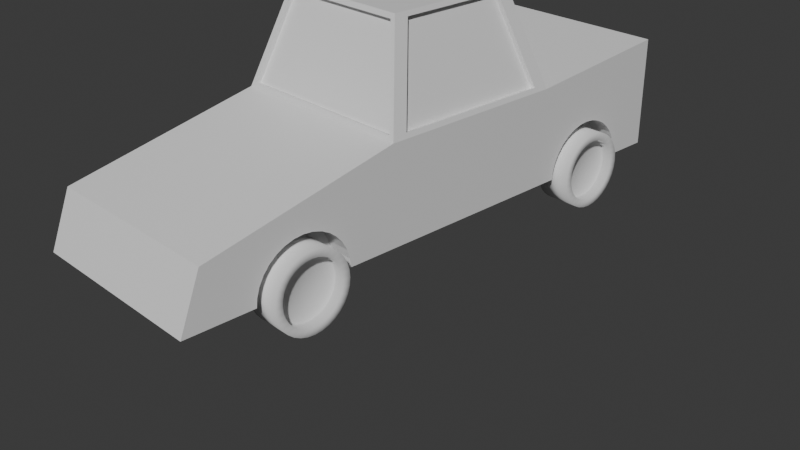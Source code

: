 # Source: toycar.blend  (saved by Blender 4.0.36; exported with 4.5.12 LTS)
import bpy
from mathutils import Matrix  # noqa: F401  (used for matrix-valued properties, if any)

bpy.ops.wm.read_factory_settings(use_empty=True)
scene = bpy.context.scene
scene.name = 'Scene'

# ---- collections
col_collection = bpy.data.collections.new('Collection'); scene.collection.children.link(col_collection)
col_collection_2 = bpy.data.collections.new('Collection 2'); scene.collection.children.link(col_collection_2)

# ---- materials (node trees are filled in below, after node groups)
mat_material = bpy.data.materials.new('Material')
mat_material.alpha_threshold = 0.0
mat_material.use_transparent_shadow = False
mat_material.roughness = 0.5
mat_material.line_color = (0.0, 0.0, 0.0, 1.0)

# ---- material node trees
mat_material.use_nodes = True; mat_material.node_tree.nodes.clear()
_N = mat_material.node_tree.nodes; _L = mat_material.node_tree.links
n0 = _N.new('ShaderNodeOutputMaterial'); n0.name = 'Material Output'; n0.location = (300, 300)
n1 = _N.new('ShaderNodeBsdfPrincipled'); n1.name = 'Principled BSDF'; n1.location = (10, 300)
n1.inputs[3].default_value = 1.45
_L.new(n1.outputs[0], n0.inputs[0])
n0.is_active_output = True

# ---- world
world_world = bpy.data.worlds.new('World'); scene.world = world_world
world_world.use_nodes = True; world_world.node_tree.nodes.clear()
_N = world_world.node_tree.nodes; _L = world_world.node_tree.links
n0 = _N.new('ShaderNodeOutputWorld'); n0.name = 'World Output'; n0.location = (300, 300)
n1 = _N.new('ShaderNodeBackground'); n1.name = 'Background'; n1.location = (10, 300)
n1.inputs[0].default_value = (0.05088, 0.05088, 0.05088, 1.0)
_L.new(n1.outputs[0], n0.inputs[0])
n0.is_active_output = True
world_world.color = (0.05088, 0.05088, 0.05088)
world_world.use_sun_shadow = False
world_world.sun_shadow_jitter_overblur = 0.0

# ---- cameras
cam_camera = bpy.data.cameras.new('Camera')
cam_camera.clip_end = 100.0
cam_camera.ortho_scale = 7.314

# ---- meshes
me_cube = bpy.data.meshes.new('Cube')
me_cube.from_pydata([(1.0, 0.8676, 0.5507), (1.0, 0.8676, -0.5992), (1.0, -1.002, -0.03435), (1.0, -1.075, -0.5992), (-1.0, 0.8676, 0.5507), (-1.0, 0.8676, -0.5992), (-1.0, -1.002, -0.03435), (-1.0, -1.075, -0.5992), (-1.0, 0.3309, -0.5992), (-1.0, -0.3358, -0.5992), (0.9856, 0.2759, 0.4487), (0.9856, -0.2808, 0.4487), (-0.9856, -0.2808, 0.4487), (-0.9856, 0.2759, 0.4487), (1.0, -0.3358, -0.5992), (1.0, 0.3309, -0.5992), (0.7144, 0.1854, 1.353), (0.7144, -0.1904, 1.353), (-0.7144, -0.1904, 1.353), (-0.7144, 0.1854, 1.353), (0.7523, -0.8318, -0.5121), (0.7523, -0.8223, -0.4183), (0.7523, -0.8069, -0.3319), (0.7523, -0.7861, -0.2561), (0.7523, -0.7609, -0.1939), (0.7523, -0.7321, -0.1477), (0.7523, -0.7008, -0.1193), (0.7523, -0.6683, -0.1097), (0.7523, -0.6358, -0.1193), (0.7523, -0.6045, -0.1477), (0.7523, -0.5757, -0.1939), (0.7523, -0.5504, -0.2561), (0.7523, -0.5297, -0.3319), (0.7523, -0.5143, -0.4183), (0.7523, -0.5048, -0.5121), (-0.7523, 0.3895, -0.5121), (-0.7523, -0.8335, -0.5121), (0.7523, 0.3895, -0.5121), (-0.7523, -0.8241, -0.4183), (0.7523, -0.8346, -0.5992), (1.0, -0.8346, -0.5992), (-0.7523, -0.8087, -0.3319), (-0.7523, 0.399, -0.4183), (0.7523, 0.399, -0.4183), (1.0, -0.502, -0.5992), (-0.7523, -0.7879, -0.2561), (-0.7523, 0.4144, -0.3319), (0.7523, -0.502, -0.5992), (-0.7523, -0.7627, -0.1939), (0.7523, 0.4144, -0.3319), (-0.7523, 0.4351, -0.2561), (-0.7523, -0.7339, -0.1477), (1.0, -0.7008, -0.1193), (1.0, -0.6358, -0.1193), (-0.7523, -0.7026, -0.1193), (-0.7523, 0.4604, -0.1939), (0.7523, 0.4351, -0.2561), (-0.7523, -0.6701, -0.1097), (-0.7523, 0.4892, -0.1477), (1.0, -0.6683, -0.1097), (-0.7523, -0.6376, -0.1193), (1.0, -0.5297, -0.3319), (-0.7523, 0.5205, -0.1193), (-0.7523, -0.6063, -0.1477), (0.7523, 0.4604, -0.1939), (1.0, -0.5504, -0.2561), (-0.7523, -0.5775, -0.1939), (-0.7523, 0.553, -0.1097), (1.0, -0.5757, -0.1939), (-0.7523, -0.5522, -0.2561), (0.7523, 0.4892, -0.1477), (-0.7523, -0.5315, -0.3319), (-0.7523, 0.5855, -0.1193), (1.0, -0.6045, -0.1477), (0.7523, 0.5205, -0.1193), (-0.7523, -0.5161, -0.4183), (-0.7523, 0.6168, -0.1477), (1.0, -0.8318, -0.5121), (-0.7523, -0.5066, -0.5121), (1.0, -0.8223, -0.4183), (0.7523, 0.553, -0.1097), (-0.7523, 0.6456, -0.1939), (1.0, -0.8069, -0.3319), (1.0, -0.7861, -0.2561), (-0.7523, 0.6708, -0.2561), (0.7523, 0.5855, -0.1193), (1.0, -0.7609, -0.1939), (-0.7523, 0.6916, -0.3319), (1.0, -0.7321, -0.1477), (1.0, -0.5048, -0.5121), (-0.7523, 0.707, -0.4183), (0.7523, 0.6168, -0.1477), (-0.7523, 0.7164, -0.5121), (1.0, -0.5143, -0.4183), (0.7523, 0.6456, -0.1939), (0.7523, 0.6708, -0.2561), (0.7523, 0.6916, -0.3319), (0.7523, 0.707, -0.4183), (0.7523, 0.7164, -0.5121), (1.0, 0.553, -0.1097), (1.0, 0.6168, -0.1477), (1.0, 0.5855, -0.1193), (1.0, 0.707, -0.4183), (1.0, 0.6916, -0.3319), (1.0, 0.6708, -0.2561), (1.0, 0.6456, -0.1939), (1.0, 0.3866, -0.5992), (1.0, 0.3895, -0.5121), (1.0, 0.399, -0.4183), (1.0, 0.4144, -0.3319), (1.0, 0.4351, -0.2561), (1.0, 0.5205, -0.1193), (1.0, 0.4892, -0.1477), (1.0, 0.7193, -0.5992), (1.0, 0.7164, -0.5121), (1.0, 0.4604, -0.1939), (0.7523, 0.3866, -0.5992), (0.7523, 0.7193, -0.5992), (-1.0, 0.399, -0.4183), (-1.0, 0.4144, -0.3319), (-1.0, 0.4351, -0.2561), (-1.0, 0.4604, -0.1939), (-1.0, 0.5205, -0.1193), (-1.0, 0.4892, -0.1477), (-1.0, 0.3866, -0.5992), (-1.0, 0.3895, -0.5121), (-1.0, 0.553, -0.1097), (-1.0, 0.6168, -0.1477), (-1.0, 0.5855, -0.1193), (-1.0, 0.7193, -0.5992), (-1.0, 0.7164, -0.5121), (-1.0, 0.707, -0.4183), (-1.0, 0.6916, -0.3319), (-1.0, 0.6708, -0.2561), (-1.0, 0.6456, -0.1939), (-0.7523, 0.7193, -0.5992), (-0.7523, 0.3866, -0.5992), (-1.0, -0.8364, -0.5992), (-0.7523, -0.8364, -0.5992), (-1.0, -0.5038, -0.5992), (-0.7523, -0.5038, -0.5992), (-1.0, -0.7879, -0.2561), (-1.0, -0.7627, -0.1939), (-1.0, -0.7339, -0.1477), (-1.0, -0.7026, -0.1193), (-1.0, -0.8335, -0.5121), (-1.0, -0.8241, -0.4183), (-1.0, -0.6376, -0.1193), (-1.0, -0.6701, -0.1097), (-1.0, -0.8087, -0.3319), (-1.0, -0.5066, -0.5121), (-1.0, -0.5161, -0.4183), (-1.0, -0.5315, -0.3319), (-1.0, -0.5522, -0.2561), (-1.0, -0.5775, -0.1939), (-1.0, -0.6063, -0.1477), (1.0, 0.3309, 0.4008), (0.7, 0.2309, 1.401), (0.6627, -0.2408, 1.351), (0.9329, -0.3308, 0.4505), (0.9377, 0.2759, 0.4343), (0.6665, 0.1854, 1.339), (0.6665, -0.1904, 1.339), (0.9377, -0.2808, 0.4343), (-0.9329, -0.3308, 0.4505), (-0.6627, -0.2408, 1.351), (-0.7, 0.2309, 1.401), (-1.0, 0.3309, 0.4008), (-0.9377, -0.2808, 0.4343), (-0.6665, -0.1904, 1.339), (-0.6665, 0.1854, 1.339), (-0.9377, 0.2759, 0.4343), (-1.0, -0.3358, 0.4008), (-0.7, -0.2358, 1.401), (1.0, -0.3358, 0.4008), (0.7, -0.2358, 1.401), (-0.9329, -0.3149, 0.4362), (-0.6627, -0.2248, 1.337), (0.9329, -0.3149, 0.4362), (0.6627, -0.2248, 1.337)], [], [(174, 172, 6, 2), (3, 2, 6, 7), (124, 8, 167, 4, 5, 129, 130, 131, 132, 133, 134, 127, 128, 126, 122, 123, 121, 120, 119, 118, 125), (139, 9, 14, 44, 47, 39, 40, 3, 7, 137, 138, 140), (89, 44, 14, 174, 2, 3, 40, 77, 79, 82, 83, 86, 88, 52, 59, 53, 73, 68, 65, 61, 93), (5, 4, 0, 1), (114, 113, 1, 0, 156, 15, 106, 107, 108, 109, 110, 115, 112, 111, 99, 101, 100, 105, 104, 103, 102), (15, 156, 174, 14), (135, 129, 5, 1, 113, 117, 116, 106, 15, 8, 124, 136), (8, 15, 14, 9), (7, 6, 172, 9, 139, 150, 151, 152, 153, 154, 155, 147, 148, 144, 143, 142, 141, 149, 146, 145, 137), (9, 172, 167, 8), (0, 4, 167, 156), (13, 12, 168, 171), (157, 166, 173, 175), (17, 11, 163, 162), (156, 167, 166, 157), (159, 158, 179, 178), (20, 77, 40, 39), (20, 21, 79, 77), (21, 22, 82, 79), (22, 23, 83, 82), (23, 24, 86, 83), (24, 25, 88, 86), (25, 26, 52, 88), (26, 27, 59, 52), (27, 28, 53, 59), (28, 29, 73, 53), (29, 30, 68, 73), (30, 31, 65, 68), (31, 32, 61, 65), (32, 33, 93, 61), (33, 34, 89, 93), (34, 47, 44, 89), (27, 26, 25, 24, 23, 22, 21, 20, 39, 47, 34, 33, 32, 31, 30, 29, 28), (37, 107, 106, 116), (37, 43, 108, 107), (43, 49, 109, 108), (49, 56, 110, 109), (56, 64, 115, 110), (64, 70, 112, 115), (70, 74, 111, 112), (74, 80, 99, 111), (80, 85, 101, 99), (85, 91, 100, 101), (91, 94, 105, 100), (94, 95, 104, 105), (95, 96, 103, 104), (96, 97, 102, 103), (97, 98, 114, 102), (113, 114, 98, 117), (85, 80, 74, 70, 64, 56, 49, 43, 37, 116, 117, 98, 97, 96, 95, 94, 91), (125, 35, 136, 124), (118, 42, 35, 125), (119, 46, 42, 118), (120, 50, 46, 119), (121, 55, 50, 120), (123, 58, 55, 121), (122, 62, 58, 123), (126, 67, 62, 122), (128, 72, 67, 126), (127, 76, 72, 128), (134, 81, 76, 127), (133, 84, 81, 134), (132, 87, 84, 133), (131, 90, 87, 132), (135, 136, 35, 42, 46, 50, 55, 58, 62, 67, 72, 76, 81, 84, 87, 90, 92), (130, 92, 90, 131), (135, 92, 130, 129), (145, 36, 138, 137), (146, 38, 36, 145), (149, 41, 38, 146), (141, 45, 41, 149), (142, 48, 45, 141), (143, 51, 48, 142), (144, 54, 51, 143), (148, 57, 54, 144), (147, 60, 57, 148), (155, 63, 60, 147), (154, 66, 63, 155), (153, 69, 66, 154), (152, 71, 69, 153), (151, 75, 71, 152), (138, 36, 38, 41, 45, 48, 51, 54, 57, 60, 63, 66, 69, 71, 75, 78, 140), (150, 78, 75, 151), (140, 78, 150, 139), (16, 10, 156, 157), (17, 16, 157, 175), (10, 11, 174, 156), (11, 17, 175, 174), (163, 160, 161, 162), (16, 17, 162, 161), (11, 10, 160, 163), (10, 16, 161, 160), (18, 12, 172, 173), (19, 18, 173, 166), (12, 13, 167, 172), (13, 19, 166, 167), (171, 168, 169, 170), (12, 18, 169, 168), (19, 13, 171, 170), (18, 19, 170, 169), (164, 165, 173, 172), (159, 164, 172, 174), (158, 159, 174, 175), (165, 158, 175, 173), (176, 178, 179, 177), (165, 164, 176, 177), (158, 165, 177, 179), (164, 159, 178, 176)])
me_cube.polygons.foreach_set('material_index', [0, 0, 0, 0, 0, 0, 0, 0, 0, 0, 0, 0, 0, 0, 0, 0, 0, 0, 23048, 23048, 23048, 23048, 23048, 23048, 23048, 23048, 23048, 23048, 23048, 23048, 23048, 23048, 23048, 23048, 23048, 23048, 23048, 23048, 23048, 23048, 23048, 23048, 23048, 23048, 23048, 23048, 23048, 23048, 23048, 23048, 23048, 23048, 0, 0, 0, 0, 0, 0, 0, 0, 0, 0, 0, 0, 0, 0, 0, 0, 0, 0, 0, 0, 0, 0, 0, 0, 0, 0, 0, 0, 0, 0, 0, 0, 0, 0, 0, 0, 0, 0, 0, 0, 0, 0, 0, 0, 0, 0, 0, 0, 0, 0, 0, 0, 0, 0, 0, 0, 0, 0])
_uv = me_cube.uv_layers.new(name='UVMap')
_uv.uv.foreach_set('vector', [0.625, 0.6667, 0.875, 0.6667, 0.875, 0.75, 0.625, 0.75, 0.375, 0.75, 0.625, 0.75, 0.625, 1.0, 0.375, 1.0, 0.375, 0.1774, 0.375, 0.1667, 0.625, 0.1667, 0.625, 0.25, 0.375, 0.25, 0.375, 0.2414, 0.3968, 0.2408, 0.4202, 0.239, 0.4418, 0.236, 0.4608, 0.232, 0.4763, 0.2272, 0.4879, 0.2216, 0.495, 0.2156, 0.4974, 0.2094, 0.495, 0.2031, 0.4879, 0.1971, 0.4763, 0.1916, 0.4608, 0.1867, 0.4418, 0.1827, 0.4202, 0.1798, 0.3968, 0.1779, 0.125, 0.6877, 0.125, 0.6667, 0.375, 0.6667, 0.375, 0.6874, 0.344, 0.6874, 0.344, 0.729, 0.375, 0.729, 0.375, 0.75, 0.125, 0.75, 0.125, 0.7292, 0.156, 0.7292, 0.156, 0.6877, 0.3986, 0.6878, 0.375, 0.6874, 0.375, 0.6667, 0.625, 0.6667, 0.625, 0.75, 0.375, 0.75, 0.375, 0.729, 0.4002, 0.7287, 0.4277, 0.7275, 0.453, 0.7256, 0.4747, 0.723, 0.492, 0.7198, 0.5041, 0.7162, 0.5108, 0.7123, 0.512, 0.7082, 0.5078, 0.7042, 0.4987, 0.7003, 0.4851, 0.6967, 0.4676, 0.6935, 0.4469, 0.6909, 0.4237, 0.689, 0.375, 0.25, 0.625, 0.25, 0.625, 0.5, 0.375, 0.5, 0.3968, 0.5092, 0.375, 0.5086, 0.375, 0.5, 0.625, 0.5, 0.625, 0.5833, 0.375, 0.5833, 0.375, 0.5726, 0.3968, 0.5721, 0.4202, 0.5702, 0.4418, 0.5673, 0.4608, 0.5633, 0.4763, 0.5584, 0.4879, 0.5529, 0.495, 0.5469, 0.4974, 0.5406, 0.495, 0.5344, 0.4879, 0.5284, 0.4763, 0.5228, 0.4608, 0.518, 0.4418, 0.514, 0.4202, 0.511, 0.375, 0.5833, 0.625, 0.5833, 0.625, 0.6667, 0.375, 0.6667, 0.156, 0.5086, 0.125, 0.5086, 0.125, 0.5, 0.375, 0.5, 0.375, 0.5086, 0.344, 0.5086, 0.344, 0.5726, 0.375, 0.5726, 0.375, 0.5833, 0.125, 0.5833, 0.125, 0.5726, 0.156, 0.5726, 0.125, 0.5833, 0.375, 0.5833, 0.375, 0.6667, 0.125, 0.6667, 0.375, 0.0, 0.625, 0.0, 0.625, 0.08333, 0.375, 0.08333, 0.375, 0.06234, 0.3986, 0.06198, 0.4237, 0.0608, 0.4469, 0.05887, 0.4676, 0.05628, 0.4851, 0.05312, 0.4988, 0.04952, 0.5079, 0.04561, 0.5121, 0.04155, 0.5109, 0.03748, 0.5042, 0.03358, 0.492, 0.02997, 0.4748, 0.02682, 0.453, 0.02423, 0.4278, 0.0223, 0.4002, 0.02112, 0.375, 0.02076, 0.375, 0.08333, 0.625, 0.08333, 0.625, 0.1667, 0.375, 0.1667, 0.625, 0.5, 0.875, 0.5, 0.875, 0.5833, 0.625, 0.5833, 0.625, 0.1601, 0.625, 0.08989, 0.625, 0.08989, 0.625, 0.1601, 0.625, 0.5833, 0.875, 0.5833, 0.875, 0.6667, 0.625, 0.6667, 0.625, 0.6582, 0.625, 0.6601, 0.625, 0.6601, 0.625, 0.6582, 0.625, 0.5833, 0.875, 0.5833, 0.875, 0.5833, 0.625, 0.5833, 0.6319, 0.6667, 0.6334, 0.6667, 0.6334, 0.6667, 0.6319, 0.6667, 0.4688, 0.5, 0.4688, 0.8456, 0.4966, 0.8456, 0.4966, 0.5, 0.4688, 0.5, 0.4375, 0.5, 0.4375, 0.8456, 0.4688, 0.8456, 0.4375, 0.5, 0.4062, 0.5, 0.4062, 0.8456, 0.4375, 0.8456, 0.4062, 0.5, 0.375, 0.5, 0.375, 0.8456, 0.4062, 0.8456, 0.375, 0.5, 0.3438, 0.5, 0.3438, 0.8456, 0.375, 0.8456, 0.3438, 0.5, 0.3125, 0.5, 0.3125, 0.8456, 0.3438, 0.8456, 0.3125, 0.5, 0.2812, 0.5, 0.2812, 0.8456, 0.3125, 0.8456, 0.2812, 0.5, 0.25, 0.5, 0.25, 0.8456, 0.2812, 0.8456, 0.25, 0.5, 0.2188, 0.5, 0.2188, 0.8456, 0.25, 0.8456, 0.2188, 0.5, 0.1875, 0.5, 0.1875, 0.8456, 0.2188, 0.8456, 0.1875, 0.5, 0.1562, 0.5, 0.1562, 0.8456, 0.1875, 0.8456, 0.1562, 0.5, 0.125, 0.5, 0.125, 0.8456, 0.1562, 0.8456, 0.125, 0.5, 0.09375, 0.5, 0.09375, 0.8456, 0.125, 0.8456, 0.09375, 0.5, 0.0625, 0.5, 0.0625, 0.8456, 0.09375, 0.8456, 0.0625, 0.5, 0.03125, 0.5, 0.03125, 0.8456, 0.0625, 0.8456, 0.03125, 0.5, 0.003352, 0.5, 0.003352, 0.8456, 0.03125, 0.8456, 0.99, 0.25, 0.9854, 0.2032, 0.9717, 0.1582, 0.9496, 0.1167, 0.9197, 0.08029, 0.8833, 0.05045, 0.8418, 0.02827, 0.7968, 0.01461, 0.755, 0.01049, 0.745, 0.4895, 0.7032, 0.4854, 0.8418, 0.4717, 0.8833, 0.4496, 0.9197, 0.4197, 0.9496, 0.3833, 0.9717, 0.3418, 0.9854, 0.2968, 0.4688, 0.5, 0.4688, 0.8456, 0.4966, 0.8456, 0.4966, 0.5, 0.4688, 0.5, 0.4375, 0.5, 0.4375, 0.8456, 0.4688, 0.8456, 0.4375, 0.5, 0.4062, 0.5, 0.4062, 0.8456, 0.4375, 0.8456, 0.4062, 0.5, 0.375, 0.5, 0.375, 0.8456, 0.4062, 0.8456, 0.375, 0.5, 0.3438, 0.5, 0.3438, 0.8456, 0.375, 0.8456, 0.3438, 0.5, 0.3125, 0.5, 0.3125, 0.8456, 0.3438, 0.8456, 0.3125, 0.5, 0.2812, 0.5, 0.2812, 0.8456, 0.3125, 0.8456, 0.2812, 0.5, 0.25, 0.5, 0.25, 0.8456, 0.2812, 0.8456, 0.25, 0.5, 0.2188, 0.5, 0.2188, 0.8456, 0.25, 0.8456, 0.2188, 0.5, 0.1875, 0.5, 0.1875, 0.8456, 0.2188, 0.8456, 0.1875, 0.5, 0.1562, 0.5, 0.1562, 0.8456, 0.1875, 0.8456, 0.1562, 0.5, 0.125, 0.5, 0.125, 0.8456, 0.1562, 0.8456, 0.125, 0.5, 0.09375, 0.5, 0.09375, 0.8456, 0.125, 0.8456, 0.09375, 0.5, 0.0625, 0.5, 0.0625, 0.8456, 0.09375, 0.8456, 0.0625, 0.5, 0.03125, 0.5, 0.03125, 0.8456, 0.0625, 0.8456, 0.003352, 0.8456, 0.03125, 0.8456, 0.03125, 0.5, 0.003352, 0.5, 0.9854, 0.2968, 0.99, 0.25, 0.9854, 0.2032, 0.9717, 0.1582, 0.9496, 0.1167, 0.9197, 0.08029, 0.8833, 0.05045, 0.8418, 0.02827, 0.7968, 0.01461, 0.755, 0.01049, 0.745, 0.4895, 0.7032, 0.4854, 0.8418, 0.4717, 0.8833, 0.4496, 0.9197, 0.4197, 0.9496, 0.3833, 0.9717, 0.3418, 0.4688, 0.6544, 0.4688, 1.0, 0.4966, 1.0, 0.4966, 0.6544, 0.4375, 0.6544, 0.4375, 1.0, 0.4688, 1.0, 0.4688, 0.6544, 0.4062, 0.6544, 0.4062, 1.0, 0.4375, 1.0, 0.4375, 0.6544, 0.375, 0.6544, 0.375, 1.0, 0.4062, 1.0, 0.4062, 0.6544, 0.3438, 0.6544, 0.3438, 1.0, 0.375, 1.0, 0.375, 0.6544, 0.3125, 0.6544, 0.3125, 1.0, 0.3438, 1.0, 0.3438, 0.6544, 0.2812, 0.6544, 0.2812, 1.0, 0.3125, 1.0, 0.3125, 0.6544, 0.25, 0.6544, 0.25, 1.0, 0.2812, 1.0, 0.2812, 0.6544, 0.2188, 0.6544, 0.2188, 1.0, 0.25, 1.0, 0.25, 0.6544, 0.1875, 0.6544, 0.1875, 1.0, 0.2188, 1.0, 0.2188, 0.6544, 0.1562, 0.6544, 0.1562, 1.0, 0.1875, 1.0, 0.1875, 0.6544, 0.125, 0.6544, 0.125, 1.0, 0.1562, 1.0, 0.1562, 0.6544, 0.09375, 0.6544, 0.09375, 1.0, 0.125, 1.0, 0.125, 0.6544, 0.0625, 0.6544, 0.0625, 1.0, 0.09375, 1.0, 0.09375, 0.6544, 0.255, 0.4895, 0.245, 0.01049, 0.2032, 0.01461, 0.1582, 0.02827, 0.1167, 0.05045, 0.08029, 0.08029, 0.05045, 0.1167, 0.02827, 0.1582, 0.01461, 0.2032, 0.01, 0.25, 0.01461, 0.2968, 0.02827, 0.3418, 0.05045, 0.3833, 0.08029, 0.4197, 0.1167, 0.4496, 0.3418, 0.4717, 0.2968, 0.4854, 0.03125, 0.6544, 0.03125, 1.0, 0.0625, 1.0, 0.0625, 0.6544, 0.003352, 1.0, 0.03125, 1.0, 0.03125, 0.6544, 0.003352, 0.6544, 0.4688, 0.6544, 0.4688, 1.0, 0.4966, 1.0, 0.4966, 0.6544, 0.4375, 0.6544, 0.4375, 1.0, 0.4688, 1.0, 0.4688, 0.6544, 0.4062, 0.6544, 0.4062, 1.0, 0.4375, 1.0, 0.4375, 0.6544, 0.375, 0.6544, 0.375, 1.0, 0.4062, 1.0, 0.4062, 0.6544, 0.3438, 0.6544, 0.3438, 1.0, 0.375, 1.0, 0.375, 0.6544, 0.3125, 0.6544, 0.3125, 1.0, 0.3438, 1.0, 0.3438, 0.6544, 0.2812, 0.6544, 0.2812, 1.0, 0.3125, 1.0, 0.3125, 0.6544, 0.25, 0.6544, 0.25, 1.0, 0.2812, 1.0, 0.2812, 0.6544, 0.2188, 0.6544, 0.2188, 1.0, 0.25, 1.0, 0.25, 0.6544, 0.1875, 0.6544, 0.1875, 1.0, 0.2188, 1.0, 0.2188, 0.6544, 0.1562, 0.6544, 0.1562, 1.0, 0.1875, 1.0, 0.1875, 0.6544, 0.125, 0.6544, 0.125, 1.0, 0.1562, 1.0, 0.1562, 0.6544, 0.09375, 0.6544, 0.09375, 1.0, 0.125, 1.0, 0.125, 0.6544, 0.0625, 0.6544, 0.0625, 1.0, 0.09375, 1.0, 0.09375, 0.6544, 0.245, 0.01049, 0.2032, 0.01461, 0.1582, 0.02827, 0.1167, 0.05045, 0.08029, 0.08029, 0.05045, 0.1167, 0.02827, 0.1582, 0.01461, 0.2032, 0.01, 0.25, 0.01461, 0.2968, 0.02827, 0.3418, 0.05045, 0.3833, 0.08029, 0.4197, 0.1167, 0.4496, 0.3418, 0.4717, 0.2968, 0.4854, 0.255, 0.4895, 0.03125, 0.6544, 0.03125, 1.0, 0.0625, 1.0, 0.0625, 0.6544, 0.003352, 1.0, 0.03125, 1.0, 0.03125, 0.6544, 0.003352, 0.6544, 0.625, 0.5918, 0.625, 0.5899, 0.625, 0.5833, 0.625, 0.5833, 0.625, 0.6582, 0.625, 0.5918, 0.625, 0.5833, 0.625, 0.6667, 0.625, 0.5899, 0.625, 0.6601, 0.625, 0.6667, 0.625, 0.5833, 0.625, 0.6601, 0.625, 0.6582, 0.625, 0.6667, 0.625, 0.6667, 0.625, 0.6601, 0.625, 0.5899, 0.625, 0.5918, 0.625, 0.6582, 0.625, 0.5918, 0.625, 0.6582, 0.625, 0.6582, 0.625, 0.5918, 0.625, 0.6601, 0.625, 0.5899, 0.625, 0.5899, 0.625, 0.6601, 0.625, 0.5899, 0.625, 0.5918, 0.625, 0.5918, 0.625, 0.5899, 0.625, 0.09184, 0.625, 0.08989, 0.625, 0.08333, 0.625, 0.08333, 0.625, 0.1582, 0.625, 0.09184, 0.625, 0.08333, 0.625, 0.1667, 0.625, 0.08989, 0.625, 0.1601, 0.625, 0.1667, 0.625, 0.08333, 0.625, 0.1601, 0.625, 0.1582, 0.625, 0.1667, 0.625, 0.1667, 0.625, 0.1601, 0.625, 0.08989, 0.625, 0.09184, 0.625, 0.1582, 0.625, 0.08989, 0.625, 0.09184, 0.625, 0.09184, 0.625, 0.08989, 0.625, 0.1582, 0.625, 0.1601, 0.625, 0.1601, 0.625, 0.1582, 0.625, 0.09184, 0.625, 0.1582, 0.625, 0.1582, 0.625, 0.09184, 0.8681, 0.6667, 0.8666, 0.6667, 0.875, 0.6667, 0.875, 0.6667, 0.6319, 0.6667, 0.8681, 0.6667, 0.875, 0.6667, 0.625, 0.6667, 0.6334, 0.6667, 0.6319, 0.6667, 0.625, 0.6667, 0.625, 0.6667, 0.8666, 0.6667, 0.6334, 0.6667, 0.625, 0.6667, 0.875, 0.6667, 0.8681, 0.6667, 0.6319, 0.6667, 0.6334, 0.6667, 0.8666, 0.6667, 0.8666, 0.6667, 0.8681, 0.6667, 0.8681, 0.6667, 0.8666, 0.6667, 0.6334, 0.6667, 0.8666, 0.6667, 0.8666, 0.6667, 0.6334, 0.6667, 0.8681, 0.6667, 0.6319, 0.6667, 0.6319, 0.6667, 0.8681, 0.6667])
me_cube.materials.append(mat_material)
me_cube.use_mirror_vertex_groups = False
me_cube.update()
me_cylinder = bpy.data.meshes.new('Cylinder')
me_cylinder.from_pydata([(0.0, 1.0, -1.0), (0.0, 0.799, 1.0), (0.1951, 0.9808, -1.0), (0.1559, 0.7837, 1.0), (0.3827, 0.9239, -1.0), (0.3058, 0.7382, 1.0), (0.5556, 0.8315, -1.0), (0.4439, 0.6644, 1.0), (0.7071, 0.7071, -1.0), (0.565, 0.565, 1.0), (0.8315, 0.5556, -1.0), (0.6644, 0.4439, 1.0), (0.9239, 0.3827, -1.0), (0.7382, 0.3058, 1.0), (0.9808, 0.1951, -1.0), (0.7837, 0.1559, 1.0), (1.0, 0.0, -1.0), (0.799, 0.0, 1.0), (0.9808, -0.1951, -1.0), (0.7837, -0.1559, 1.0), (0.9239, -0.3827, -1.0), (0.7382, -0.3058, 1.0), (0.8315, -0.5556, -1.0), (0.6644, -0.4439, 1.0), (0.7071, -0.7071, -1.0), (0.565, -0.565, 1.0), (0.5556, -0.8315, -1.0), (0.4439, -0.6644, 1.0), (0.3827, -0.9239, -1.0), (0.3058, -0.7382, 1.0), (0.1951, -0.9808, -1.0), (0.1559, -0.7837, 1.0), (0.0, -1.0, -1.0), (0.0, -0.799, 1.0), (-0.1951, -0.9808, -1.0), (-0.1559, -0.7837, 1.0), (-0.3827, -0.9239, -1.0), (-0.3058, -0.7382, 1.0), (-0.5556, -0.8315, -1.0), (-0.4439, -0.6644, 1.0), (-0.7071, -0.7071, -1.0), (-0.565, -0.565, 1.0), (-0.8315, -0.5556, -1.0), (-0.6644, -0.4439, 1.0), (-0.9239, -0.3827, -1.0), (-0.7382, -0.3058, 1.0), (-0.9808, -0.1951, -1.0), (-0.7837, -0.1559, 1.0), (-1.0, 0.0, -1.0), (-0.799, 0.0, 1.0), (-0.9808, 0.1951, -1.0), (-0.7837, 0.1559, 1.0), (-0.9239, 0.3827, -1.0), (-0.7382, 0.3058, 1.0), (-0.8315, 0.5556, -1.0), (-0.6644, 0.4439, 1.0), (-0.7071, 0.7071, -1.0), (-0.565, 0.565, 1.0), (-0.5556, 0.8315, -1.0), (-0.4439, 0.6644, 1.0), (-0.3827, 0.9239, -1.0), (-0.3058, 0.7382, 1.0), (-0.1951, 0.9808, -1.0), (-0.1559, 0.7837, 1.0), (0.1951, 0.9808, 1.0), (0.0, 1.0, 1.0), (0.3827, 0.9239, 1.0), (0.5556, 0.8315, 1.0), (0.7071, 0.7071, 1.0), (0.8315, 0.5556, 1.0), (0.9239, 0.3827, 1.0), (0.9808, 0.1951, 1.0), (1.0, 0.0, 1.0), (0.9808, -0.1951, 1.0), (0.9239, -0.3827, 1.0), (0.8315, -0.5556, 1.0), (0.7071, -0.7071, 1.0), (0.5556, -0.8315, 1.0), (0.3827, -0.9239, 1.0), (0.1951, -0.9808, 1.0), (0.0, -1.0, 1.0), (-0.1951, -0.9808, 1.0), (-0.3827, -0.9239, 1.0), (-0.5556, -0.8315, 1.0), (-0.7071, -0.7071, 1.0), (-0.8315, -0.5556, 1.0), (-0.9239, -0.3827, 1.0), (-0.9808, -0.1951, 1.0), (-1.0, 0.0, 1.0), (-0.9808, 0.1951, 1.0), (-0.9239, 0.3827, 1.0), (-0.8315, 0.5556, 1.0), (-0.7071, 0.7071, 1.0), (-0.5556, 0.8315, 1.0), (-0.3827, 0.9239, 1.0), (-0.1951, 0.9808, 1.0), (0.1559, 0.7837, 0.442), (1.675e-09, 0.799, 0.442), (0.3058, 0.7382, 0.442), (0.4439, 0.6644, 0.442), (0.565, 0.565, 0.442), (0.6644, 0.4439, 0.442), (0.7382, 0.3058, 0.442), (0.7837, 0.1559, 0.442), (0.799, 0.0, 0.442), (0.7837, -0.1559, 0.442), (0.7382, -0.3058, 0.442), (0.6644, -0.4439, 0.442), (0.565, -0.565, 0.442), (0.4439, -0.6644, 0.442), (0.3058, -0.7382, 0.442), (0.1559, -0.7837, 0.442), (1.675e-09, -0.799, 0.442), (-0.1559, -0.7837, 0.442), (-0.3058, -0.7382, 0.442), (-0.4439, -0.6644, 0.442), (-0.565, -0.565, 0.442), (-0.6644, -0.4439, 0.442), (-0.7382, -0.3058, 0.442), (-0.7837, -0.1559, 0.442), (-0.799, 0.0, 0.442), (-0.7837, 0.1559, 0.442), (-0.7382, 0.3058, 0.442), (-0.6644, 0.4439, 0.442), (-0.565, 0.565, 0.442), (-0.4439, 0.6644, 0.442), (-0.3058, 0.7382, 0.442), (-0.1559, 0.7837, 0.442)], [], [(0, 65, 64, 2), (2, 64, 66, 4), (4, 66, 67, 6), (6, 67, 68, 8), (8, 68, 69, 10), (10, 69, 70, 12), (12, 70, 71, 14), (14, 71, 72, 16), (16, 72, 73, 18), (18, 73, 74, 20), (20, 74, 75, 22), (22, 75, 76, 24), (24, 76, 77, 26), (26, 77, 78, 28), (28, 78, 79, 30), (30, 79, 80, 32), (32, 80, 81, 34), (34, 81, 82, 36), (36, 82, 83, 38), (38, 83, 84, 40), (40, 84, 85, 42), (42, 85, 86, 44), (44, 86, 87, 46), (46, 87, 88, 48), (48, 88, 89, 50), (50, 89, 90, 52), (52, 90, 91, 54), (54, 91, 92, 56), (56, 92, 93, 58), (58, 93, 94, 60), (55, 53, 122, 123), (60, 94, 95, 62), (62, 95, 65, 0), (0, 2, 4, 6, 8, 10, 12, 14, 16, 18, 20, 22, 24, 26, 28, 30, 32, 34, 36, 38, 40, 42, 44, 46, 48, 50, 52, 54, 56, 58, 60, 62), (1, 3, 64, 65), (3, 5, 66, 64), (5, 7, 67, 66), (7, 9, 68, 67), (9, 11, 69, 68), (11, 13, 70, 69), (13, 15, 71, 70), (15, 17, 72, 71), (17, 19, 73, 72), (19, 21, 74, 73), (21, 23, 75, 74), (23, 25, 76, 75), (25, 27, 77, 76), (27, 29, 78, 77), (29, 31, 79, 78), (31, 33, 80, 79), (33, 35, 81, 80), (35, 37, 82, 81), (37, 39, 83, 82), (39, 41, 84, 83), (41, 43, 85, 84), (43, 45, 86, 85), (45, 47, 87, 86), (47, 49, 88, 87), (49, 51, 89, 88), (51, 53, 90, 89), (53, 55, 91, 90), (55, 57, 92, 91), (57, 59, 93, 92), (59, 61, 94, 93), (61, 63, 95, 94), (63, 1, 65, 95), (96, 97, 127, 126, 125, 124, 123, 122, 121, 120, 119, 118, 117, 116, 115, 114, 113, 112, 111, 110, 109, 108, 107, 106, 105, 104, 103, 102, 101, 100, 99, 98), (29, 27, 109, 110), (3, 1, 97, 96), (57, 55, 123, 124), (31, 29, 110, 111), (5, 3, 96, 98), (59, 57, 124, 125), (33, 31, 111, 112), (7, 5, 98, 99), (61, 59, 125, 126), (35, 33, 112, 113), (9, 7, 99, 100), (63, 61, 126, 127), (37, 35, 113, 114), (11, 9, 100, 101), (1, 63, 127, 97), (39, 37, 114, 115), (13, 11, 101, 102), (41, 39, 115, 116), (15, 13, 102, 103), (43, 41, 116, 117), (17, 15, 103, 104), (45, 43, 117, 118), (19, 17, 104, 105), (47, 45, 118, 119), (21, 19, 105, 106), (49, 47, 119, 120), (23, 21, 106, 107), (51, 49, 120, 121), (25, 23, 107, 108), (53, 51, 121, 122), (27, 25, 108, 109)])
me_cylinder.polygons.foreach_set('use_smooth', [True] * 98)
_uv = me_cylinder.uv_layers.new(name='UVMap')
_uv.uv.foreach_set('vector', [1.0, 0.5, 1.0, 1.0, 0.9688, 1.0, 0.9688, 0.5, 0.9688, 0.5, 0.9688, 1.0, 0.9375, 1.0, 0.9375, 0.5, 0.9375, 0.5, 0.9375, 1.0, 0.9062, 1.0, 0.9062, 0.5, 0.9062, 0.5, 0.9062, 1.0, 0.875, 1.0, 0.875, 0.5, 0.875, 0.5, 0.875, 1.0, 0.8438, 1.0, 0.8438, 0.5, 0.8438, 0.5, 0.8438, 1.0, 0.8125, 1.0, 0.8125, 0.5, 0.8125, 0.5, 0.8125, 1.0, 0.7812, 1.0, 0.7812, 0.5, 0.7812, 0.5, 0.7812, 1.0, 0.75, 1.0, 0.75, 0.5, 0.75, 0.5, 0.75, 1.0, 0.7188, 1.0, 0.7188, 0.5, 0.7188, 0.5, 0.7188, 1.0, 0.6875, 1.0, 0.6875, 0.5, 0.6875, 0.5, 0.6875, 1.0, 0.6562, 1.0, 0.6562, 0.5, 0.6562, 0.5, 0.6562, 1.0, 0.625, 1.0, 0.625, 0.5, 0.625, 0.5, 0.625, 1.0, 0.5938, 1.0, 0.5938, 0.5, 0.5938, 0.5, 0.5938, 1.0, 0.5625, 1.0, 0.5625, 0.5, 0.5625, 0.5, 0.5625, 1.0, 0.5312, 1.0, 0.5312, 0.5, 0.5312, 0.5, 0.5312, 1.0, 0.5, 1.0, 0.5, 0.5, 0.5, 0.5, 0.5, 1.0, 0.4688, 1.0, 0.4688, 0.5, 0.4688, 0.5, 0.4688, 1.0, 0.4375, 1.0, 0.4375, 0.5, 0.4375, 0.5, 0.4375, 1.0, 0.4062, 1.0, 0.4062, 0.5, 0.4062, 0.5, 0.4062, 1.0, 0.375, 1.0, 0.375, 0.5, 0.375, 0.5, 0.375, 1.0, 0.3438, 1.0, 0.3438, 0.5, 0.3438, 0.5, 0.3438, 1.0, 0.3125, 1.0, 0.3125, 0.5, 0.3125, 0.5, 0.3125, 1.0, 0.2812, 1.0, 0.2812, 0.5, 0.2812, 0.5, 0.2812, 1.0, 0.25, 1.0, 0.25, 0.5, 0.25, 0.5, 0.25, 1.0, 0.2188, 1.0, 0.2188, 0.5, 0.2188, 0.5, 0.2188, 1.0, 0.1875, 1.0, 0.1875, 0.5, 0.1875, 0.5, 0.1875, 1.0, 0.1562, 1.0, 0.1562, 0.5, 0.1562, 0.5, 0.1562, 1.0, 0.125, 1.0, 0.125, 0.5, 0.125, 0.5, 0.125, 1.0, 0.09375, 1.0, 0.09375, 0.5, 0.09375, 0.5, 0.09375, 1.0, 0.0625, 1.0, 0.0625, 0.5, 0.09055, 0.3565, 0.07283, 0.3234, 0.07283, 0.3234, 0.09055, 0.3565, 0.0625, 0.5, 0.0625, 1.0, 0.03125, 1.0, 0.03125, 0.5, 0.03125, 0.5, 0.03125, 1.0, 0.0, 1.0, 0.0, 0.5, 0.75, 0.49, 0.7968, 0.4854, 0.8418, 0.4717, 0.8833, 0.4496, 0.9197, 0.4197, 0.9496, 0.3833, 0.9717, 0.3418, 0.9854, 0.2968, 0.99, 0.25, 0.9854, 0.2032, 0.9717, 0.1582, 0.9496, 0.1167, 0.9197, 0.08029, 0.8833, 0.05045, 0.8418, 0.02827, 0.7968, 0.01461, 0.75, 0.01, 0.7032, 0.01461, 0.6582, 0.02827, 0.6167, 0.05045, 0.5803, 0.08029, 0.5504, 0.1167, 0.5283, 0.1582, 0.5146, 0.2032, 0.51, 0.25, 0.5146, 0.2968, 0.5283, 0.3418, 0.5504, 0.3833, 0.5803, 0.4197, 0.6167, 0.4496, 0.6582, 0.4717, 0.7032, 0.4854, 0.25, 0.4418, 0.2874, 0.4381, 0.2968, 0.4854, 0.25, 0.49, 0.2874, 0.4381, 0.3234, 0.4272, 0.3418, 0.4717, 0.2968, 0.4854, 0.3234, 0.4272, 0.3565, 0.4094, 0.3833, 0.4496, 0.3418, 0.4717, 0.3565, 0.4094, 0.3856, 0.3856, 0.4197, 0.4197, 0.3833, 0.4496, 0.3856, 0.3856, 0.4094, 0.3565, 0.4496, 0.3833, 0.4197, 0.4197, 0.4094, 0.3565, 0.4272, 0.3234, 0.4717, 0.3418, 0.4496, 0.3833, 0.4272, 0.3234, 0.4381, 0.2874, 0.4854, 0.2968, 0.4717, 0.3418, 0.4381, 0.2874, 0.4418, 0.25, 0.49, 0.25, 0.4854, 0.2968, 0.4418, 0.25, 0.4381, 0.2126, 0.4854, 0.2032, 0.49, 0.25, 0.4381, 0.2126, 0.4272, 0.1766, 0.4717, 0.1582, 0.4854, 0.2032, 0.4272, 0.1766, 0.4094, 0.1435, 0.4496, 0.1167, 0.4717, 0.1582, 0.4094, 0.1435, 0.3856, 0.1144, 0.4197, 0.08029, 0.4496, 0.1167, 0.3856, 0.1144, 0.3565, 0.09055, 0.3833, 0.05045, 0.4197, 0.08029, 0.3565, 0.09055, 0.3234, 0.07283, 0.3418, 0.02827, 0.3833, 0.05045, 0.3234, 0.07283, 0.2874, 0.06192, 0.2968, 0.01461, 0.3418, 0.02827, 0.2874, 0.06192, 0.25, 0.05823, 0.25, 0.01, 0.2968, 0.01461, 0.25, 0.05823, 0.2126, 0.06192, 0.2032, 0.01461, 0.25, 0.01, 0.2126, 0.06192, 0.1766, 0.07283, 0.1582, 0.02827, 0.2032, 0.01461, 0.1766, 0.07283, 0.1435, 0.09055, 0.1167, 0.05045, 0.1582, 0.02827, 0.1435, 0.09055, 0.1144, 0.1144, 0.08029, 0.08029, 0.1167, 0.05045, 0.1144, 0.1144, 0.09055, 0.1435, 0.05045, 0.1167, 0.08029, 0.08029, 0.09055, 0.1435, 0.07283, 0.1766, 0.02827, 0.1582, 0.05045, 0.1167, 0.07283, 0.1766, 0.06192, 0.2126, 0.01461, 0.2032, 0.02827, 0.1582, 0.06192, 0.2126, 0.05823, 0.25, 0.01, 0.25, 0.01461, 0.2032, 0.05823, 0.25, 0.06192, 0.2874, 0.01461, 0.2968, 0.01, 0.25, 0.06192, 0.2874, 0.07283, 0.3234, 0.02827, 0.3418, 0.01461, 0.2968, 0.07283, 0.3234, 0.09055, 0.3565, 0.05045, 0.3833, 0.02827, 0.3418, 0.09055, 0.3565, 0.1144, 0.3856, 0.08029, 0.4197, 0.05045, 0.3833, 0.1144, 0.3856, 0.1435, 0.4094, 0.1167, 0.4496, 0.08029, 0.4197, 0.1435, 0.4094, 0.1766, 0.4272, 0.1582, 0.4717, 0.1167, 0.4496, 0.1766, 0.4272, 0.2126, 0.4381, 0.2032, 0.4854, 0.1582, 0.4717, 0.2126, 0.4381, 0.25, 0.4418, 0.25, 0.49, 0.2032, 0.4854, 0.2874, 0.4381, 0.25, 0.4418, 0.2126, 0.4381, 0.1766, 0.4272, 0.1435, 0.4094, 0.1144, 0.3856, 0.09055, 0.3565, 0.07283, 0.3234, 0.06192, 0.2874, 0.05823, 0.25, 0.06192, 0.2126, 0.07283, 0.1766, 0.09055, 0.1435, 0.1144, 0.1144, 0.1435, 0.09055, 0.1766, 0.07283, 0.2126, 0.06192, 0.25, 0.05823, 0.2874, 0.06192, 0.3234, 0.07283, 0.3565, 0.09055, 0.3856, 0.1144, 0.4094, 0.1435, 0.4272, 0.1766, 0.4381, 0.2126, 0.4418, 0.25, 0.4381, 0.2874, 0.4272, 0.3234, 0.4094, 0.3565, 0.3856, 0.3856, 0.3565, 0.4094, 0.3234, 0.4272, 0.3234, 0.07283, 0.3565, 0.09055, 0.3565, 0.09055, 0.3234, 0.07283, 0.2874, 0.4381, 0.25, 0.4418, 0.25, 0.4418, 0.2874, 0.4381, 0.1144, 0.3856, 0.09055, 0.3565, 0.09055, 0.3565, 0.1144, 0.3856, 0.2874, 0.06192, 0.3234, 0.07283, 0.3234, 0.07283, 0.2874, 0.06192, 0.3234, 0.4272, 0.2874, 0.4381, 0.2874, 0.4381, 0.3234, 0.4272, 0.1435, 0.4094, 0.1144, 0.3856, 0.1144, 0.3856, 0.1435, 0.4094, 0.25, 0.05823, 0.2874, 0.06192, 0.2874, 0.06192, 0.25, 0.05823, 0.3565, 0.4094, 0.3234, 0.4272, 0.3234, 0.4272, 0.3565, 0.4094, 0.1766, 0.4272, 0.1435, 0.4094, 0.1435, 0.4094, 0.1766, 0.4272, 0.2126, 0.06192, 0.25, 0.05823, 0.25, 0.05823, 0.2126, 0.06192, 0.3856, 0.3856, 0.3565, 0.4094, 0.3565, 0.4094, 0.3856, 0.3856, 0.2126, 0.4381, 0.1766, 0.4272, 0.1766, 0.4272, 0.2126, 0.4381, 0.1766, 0.07283, 0.2126, 0.06192, 0.2126, 0.06192, 0.1766, 0.07283, 0.4094, 0.3565, 0.3856, 0.3856, 0.3856, 0.3856, 0.4094, 0.3565, 0.25, 0.4418, 0.2126, 0.4381, 0.2126, 0.4381, 0.25, 0.4418, 0.1435, 0.09055, 0.1766, 0.07283, 0.1766, 0.07283, 0.1435, 0.09055, 0.4272, 0.3234, 0.4094, 0.3565, 0.4094, 0.3565, 0.4272, 0.3234, 0.1144, 0.1144, 0.1435, 0.09055, 0.1435, 0.09055, 0.1144, 0.1144, 0.4381, 0.2874, 0.4272, 0.3234, 0.4272, 0.3234, 0.4381, 0.2874, 0.09055, 0.1435, 0.1144, 0.1144, 0.1144, 0.1144, 0.09055, 0.1435, 0.4418, 0.25, 0.4381, 0.2874, 0.4381, 0.2874, 0.4418, 0.25, 0.07283, 0.1766, 0.09055, 0.1435, 0.09055, 0.1435, 0.07283, 0.1766, 0.4381, 0.2126, 0.4418, 0.25, 0.4418, 0.25, 0.4381, 0.2126, 0.06192, 0.2126, 0.07283, 0.1766, 0.07283, 0.1766, 0.06192, 0.2126, 0.4272, 0.1766, 0.4381, 0.2126, 0.4381, 0.2126, 0.4272, 0.1766, 0.05823, 0.25, 0.06192, 0.2126, 0.06192, 0.2126, 0.05823, 0.25, 0.4094, 0.1435, 0.4272, 0.1766, 0.4272, 0.1766, 0.4094, 0.1435, 0.06192, 0.2874, 0.05823, 0.25, 0.05823, 0.25, 0.06192, 0.2874, 0.3856, 0.1144, 0.4094, 0.1435, 0.4094, 0.1435, 0.3856, 0.1144, 0.07283, 0.3234, 0.06192, 0.2874, 0.06192, 0.2874, 0.07283, 0.3234, 0.3565, 0.09055, 0.3856, 0.1144, 0.3856, 0.1144, 0.3565, 0.09055])
me_cylinder.update()
me_cylinder_001 = bpy.data.meshes.new('Cylinder.001')
me_cylinder_001.from_pydata([(0.0, 1.0, -1.0), (0.0, 0.799, 1.0), (0.1951, 0.9808, -1.0), (0.1559, 0.7837, 1.0), (0.3827, 0.9239, -1.0), (0.3058, 0.7382, 1.0), (0.5556, 0.8315, -1.0), (0.4439, 0.6644, 1.0), (0.7071, 0.7071, -1.0), (0.565, 0.565, 1.0), (0.8315, 0.5556, -1.0), (0.6644, 0.4439, 1.0), (0.9239, 0.3827, -1.0), (0.7382, 0.3058, 1.0), (0.9808, 0.1951, -1.0), (0.7837, 0.1559, 1.0), (1.0, 0.0, -1.0), (0.799, 0.0, 1.0), (0.9808, -0.1951, -1.0), (0.7837, -0.1559, 1.0), (0.9239, -0.3827, -1.0), (0.7382, -0.3058, 1.0), (0.8315, -0.5556, -1.0), (0.6644, -0.4439, 1.0), (0.7071, -0.7071, -1.0), (0.565, -0.565, 1.0), (0.5556, -0.8315, -1.0), (0.4439, -0.6644, 1.0), (0.3827, -0.9239, -1.0), (0.3058, -0.7382, 1.0), (0.1951, -0.9808, -1.0), (0.1559, -0.7837, 1.0), (0.0, -1.0, -1.0), (0.0, -0.799, 1.0), (-0.1951, -0.9808, -1.0), (-0.1559, -0.7837, 1.0), (-0.3827, -0.9239, -1.0), (-0.3058, -0.7382, 1.0), (-0.5556, -0.8315, -1.0), (-0.4439, -0.6644, 1.0), (-0.7071, -0.7071, -1.0), (-0.565, -0.565, 1.0), (-0.8315, -0.5556, -1.0), (-0.6644, -0.4439, 1.0), (-0.9239, -0.3827, -1.0), (-0.7382, -0.3058, 1.0), (-0.9808, -0.1951, -1.0), (-0.7837, -0.1559, 1.0), (-1.0, 0.0, -1.0), (-0.799, 0.0, 1.0), (-0.9808, 0.1951, -1.0), (-0.7837, 0.1559, 1.0), (-0.9239, 0.3827, -1.0), (-0.7382, 0.3058, 1.0), (-0.8315, 0.5556, -1.0), (-0.6644, 0.4439, 1.0), (-0.7071, 0.7071, -1.0), (-0.565, 0.565, 1.0), (-0.5556, 0.8315, -1.0), (-0.4439, 0.6644, 1.0), (-0.3827, 0.9239, -1.0), (-0.3058, 0.7382, 1.0), (-0.1951, 0.9808, -1.0), (-0.1559, 0.7837, 1.0), (0.1951, 0.9808, 1.0), (0.0, 1.0, 1.0), (0.3827, 0.9239, 1.0), (0.5556, 0.8315, 1.0), (0.7071, 0.7071, 1.0), (0.8315, 0.5556, 1.0), (0.9239, 0.3827, 1.0), (0.9808, 0.1951, 1.0), (1.0, 0.0, 1.0), (0.9808, -0.1951, 1.0), (0.9239, -0.3827, 1.0), (0.8315, -0.5556, 1.0), (0.7071, -0.7071, 1.0), (0.5556, -0.8315, 1.0), (0.3827, -0.9239, 1.0), (0.1951, -0.9808, 1.0), (0.0, -1.0, 1.0), (-0.1951, -0.9808, 1.0), (-0.3827, -0.9239, 1.0), (-0.5556, -0.8315, 1.0), (-0.7071, -0.7071, 1.0), (-0.8315, -0.5556, 1.0), (-0.9239, -0.3827, 1.0), (-0.9808, -0.1951, 1.0), (-1.0, 0.0, 1.0), (-0.9808, 0.1951, 1.0), (-0.9239, 0.3827, 1.0), (-0.8315, 0.5556, 1.0), (-0.7071, 0.7071, 1.0), (-0.5556, 0.8315, 1.0), (-0.3827, 0.9239, 1.0), (-0.1951, 0.9808, 1.0), (0.1559, 0.7837, 0.442), (1.675e-09, 0.799, 0.442), (0.3058, 0.7382, 0.442), (0.4439, 0.6644, 0.442), (0.565, 0.565, 0.442), (0.6644, 0.4439, 0.442), (0.7382, 0.3058, 0.442), (0.7837, 0.1559, 0.442), (0.799, 0.0, 0.442), (0.7837, -0.1559, 0.442), (0.7382, -0.3058, 0.442), (0.6644, -0.4439, 0.442), (0.565, -0.565, 0.442), (0.4439, -0.6644, 0.442), (0.3058, -0.7382, 0.442), (0.1559, -0.7837, 0.442), (1.675e-09, -0.799, 0.442), (-0.1559, -0.7837, 0.442), (-0.3058, -0.7382, 0.442), (-0.4439, -0.6644, 0.442), (-0.565, -0.565, 0.442), (-0.6644, -0.4439, 0.442), (-0.7382, -0.3058, 0.442), (-0.7837, -0.1559, 0.442), (-0.799, 0.0, 0.442), (-0.7837, 0.1559, 0.442), (-0.7382, 0.3058, 0.442), (-0.6644, 0.4439, 0.442), (-0.565, 0.565, 0.442), (-0.4439, 0.6644, 0.442), (-0.3058, 0.7382, 0.442), (-0.1559, 0.7837, 0.442)], [], [(0, 65, 64, 2), (2, 64, 66, 4), (4, 66, 67, 6), (6, 67, 68, 8), (8, 68, 69, 10), (10, 69, 70, 12), (12, 70, 71, 14), (14, 71, 72, 16), (16, 72, 73, 18), (18, 73, 74, 20), (20, 74, 75, 22), (22, 75, 76, 24), (24, 76, 77, 26), (26, 77, 78, 28), (28, 78, 79, 30), (30, 79, 80, 32), (32, 80, 81, 34), (34, 81, 82, 36), (36, 82, 83, 38), (38, 83, 84, 40), (40, 84, 85, 42), (42, 85, 86, 44), (44, 86, 87, 46), (46, 87, 88, 48), (48, 88, 89, 50), (50, 89, 90, 52), (52, 90, 91, 54), (54, 91, 92, 56), (56, 92, 93, 58), (58, 93, 94, 60), (55, 53, 122, 123), (60, 94, 95, 62), (62, 95, 65, 0), (0, 2, 4, 6, 8, 10, 12, 14, 16, 18, 20, 22, 24, 26, 28, 30, 32, 34, 36, 38, 40, 42, 44, 46, 48, 50, 52, 54, 56, 58, 60, 62), (1, 3, 64, 65), (3, 5, 66, 64), (5, 7, 67, 66), (7, 9, 68, 67), (9, 11, 69, 68), (11, 13, 70, 69), (13, 15, 71, 70), (15, 17, 72, 71), (17, 19, 73, 72), (19, 21, 74, 73), (21, 23, 75, 74), (23, 25, 76, 75), (25, 27, 77, 76), (27, 29, 78, 77), (29, 31, 79, 78), (31, 33, 80, 79), (33, 35, 81, 80), (35, 37, 82, 81), (37, 39, 83, 82), (39, 41, 84, 83), (41, 43, 85, 84), (43, 45, 86, 85), (45, 47, 87, 86), (47, 49, 88, 87), (49, 51, 89, 88), (51, 53, 90, 89), (53, 55, 91, 90), (55, 57, 92, 91), (57, 59, 93, 92), (59, 61, 94, 93), (61, 63, 95, 94), (63, 1, 65, 95), (96, 97, 127, 126, 125, 124, 123, 122, 121, 120, 119, 118, 117, 116, 115, 114, 113, 112, 111, 110, 109, 108, 107, 106, 105, 104, 103, 102, 101, 100, 99, 98), (29, 27, 109, 110), (3, 1, 97, 96), (57, 55, 123, 124), (31, 29, 110, 111), (5, 3, 96, 98), (59, 57, 124, 125), (33, 31, 111, 112), (7, 5, 98, 99), (61, 59, 125, 126), (35, 33, 112, 113), (9, 7, 99, 100), (63, 61, 126, 127), (37, 35, 113, 114), (11, 9, 100, 101), (1, 63, 127, 97), (39, 37, 114, 115), (13, 11, 101, 102), (41, 39, 115, 116), (15, 13, 102, 103), (43, 41, 116, 117), (17, 15, 103, 104), (45, 43, 117, 118), (19, 17, 104, 105), (47, 45, 118, 119), (21, 19, 105, 106), (49, 47, 119, 120), (23, 21, 106, 107), (51, 49, 120, 121), (25, 23, 107, 108), (53, 51, 121, 122), (27, 25, 108, 109)])
me_cylinder_001.polygons.foreach_set('use_smooth', [True] * 98)
_uv = me_cylinder_001.uv_layers.new(name='UVMap')
_uv.uv.foreach_set('vector', [1.0, 0.5, 1.0, 1.0, 0.9688, 1.0, 0.9688, 0.5, 0.9688, 0.5, 0.9688, 1.0, 0.9375, 1.0, 0.9375, 0.5, 0.9375, 0.5, 0.9375, 1.0, 0.9062, 1.0, 0.9062, 0.5, 0.9062, 0.5, 0.9062, 1.0, 0.875, 1.0, 0.875, 0.5, 0.875, 0.5, 0.875, 1.0, 0.8438, 1.0, 0.8438, 0.5, 0.8438, 0.5, 0.8438, 1.0, 0.8125, 1.0, 0.8125, 0.5, 0.8125, 0.5, 0.8125, 1.0, 0.7812, 1.0, 0.7812, 0.5, 0.7812, 0.5, 0.7812, 1.0, 0.75, 1.0, 0.75, 0.5, 0.75, 0.5, 0.75, 1.0, 0.7188, 1.0, 0.7188, 0.5, 0.7188, 0.5, 0.7188, 1.0, 0.6875, 1.0, 0.6875, 0.5, 0.6875, 0.5, 0.6875, 1.0, 0.6562, 1.0, 0.6562, 0.5, 0.6562, 0.5, 0.6562, 1.0, 0.625, 1.0, 0.625, 0.5, 0.625, 0.5, 0.625, 1.0, 0.5938, 1.0, 0.5938, 0.5, 0.5938, 0.5, 0.5938, 1.0, 0.5625, 1.0, 0.5625, 0.5, 0.5625, 0.5, 0.5625, 1.0, 0.5312, 1.0, 0.5312, 0.5, 0.5312, 0.5, 0.5312, 1.0, 0.5, 1.0, 0.5, 0.5, 0.5, 0.5, 0.5, 1.0, 0.4688, 1.0, 0.4688, 0.5, 0.4688, 0.5, 0.4688, 1.0, 0.4375, 1.0, 0.4375, 0.5, 0.4375, 0.5, 0.4375, 1.0, 0.4062, 1.0, 0.4062, 0.5, 0.4062, 0.5, 0.4062, 1.0, 0.375, 1.0, 0.375, 0.5, 0.375, 0.5, 0.375, 1.0, 0.3438, 1.0, 0.3438, 0.5, 0.3438, 0.5, 0.3438, 1.0, 0.3125, 1.0, 0.3125, 0.5, 0.3125, 0.5, 0.3125, 1.0, 0.2812, 1.0, 0.2812, 0.5, 0.2812, 0.5, 0.2812, 1.0, 0.25, 1.0, 0.25, 0.5, 0.25, 0.5, 0.25, 1.0, 0.2188, 1.0, 0.2188, 0.5, 0.2188, 0.5, 0.2188, 1.0, 0.1875, 1.0, 0.1875, 0.5, 0.1875, 0.5, 0.1875, 1.0, 0.1562, 1.0, 0.1562, 0.5, 0.1562, 0.5, 0.1562, 1.0, 0.125, 1.0, 0.125, 0.5, 0.125, 0.5, 0.125, 1.0, 0.09375, 1.0, 0.09375, 0.5, 0.09375, 0.5, 0.09375, 1.0, 0.0625, 1.0, 0.0625, 0.5, 0.09055, 0.3565, 0.07283, 0.3234, 0.07283, 0.3234, 0.09055, 0.3565, 0.0625, 0.5, 0.0625, 1.0, 0.03125, 1.0, 0.03125, 0.5, 0.03125, 0.5, 0.03125, 1.0, 0.0, 1.0, 0.0, 0.5, 0.75, 0.49, 0.7968, 0.4854, 0.8418, 0.4717, 0.8833, 0.4496, 0.9197, 0.4197, 0.9496, 0.3833, 0.9717, 0.3418, 0.9854, 0.2968, 0.99, 0.25, 0.9854, 0.2032, 0.9717, 0.1582, 0.9496, 0.1167, 0.9197, 0.08029, 0.8833, 0.05045, 0.8418, 0.02827, 0.7968, 0.01461, 0.75, 0.01, 0.7032, 0.01461, 0.6582, 0.02827, 0.6167, 0.05045, 0.5803, 0.08029, 0.5504, 0.1167, 0.5283, 0.1582, 0.5146, 0.2032, 0.51, 0.25, 0.5146, 0.2968, 0.5283, 0.3418, 0.5504, 0.3833, 0.5803, 0.4197, 0.6167, 0.4496, 0.6582, 0.4717, 0.7032, 0.4854, 0.25, 0.4418, 0.2874, 0.4381, 0.2968, 0.4854, 0.25, 0.49, 0.2874, 0.4381, 0.3234, 0.4272, 0.3418, 0.4717, 0.2968, 0.4854, 0.3234, 0.4272, 0.3565, 0.4094, 0.3833, 0.4496, 0.3418, 0.4717, 0.3565, 0.4094, 0.3856, 0.3856, 0.4197, 0.4197, 0.3833, 0.4496, 0.3856, 0.3856, 0.4094, 0.3565, 0.4496, 0.3833, 0.4197, 0.4197, 0.4094, 0.3565, 0.4272, 0.3234, 0.4717, 0.3418, 0.4496, 0.3833, 0.4272, 0.3234, 0.4381, 0.2874, 0.4854, 0.2968, 0.4717, 0.3418, 0.4381, 0.2874, 0.4418, 0.25, 0.49, 0.25, 0.4854, 0.2968, 0.4418, 0.25, 0.4381, 0.2126, 0.4854, 0.2032, 0.49, 0.25, 0.4381, 0.2126, 0.4272, 0.1766, 0.4717, 0.1582, 0.4854, 0.2032, 0.4272, 0.1766, 0.4094, 0.1435, 0.4496, 0.1167, 0.4717, 0.1582, 0.4094, 0.1435, 0.3856, 0.1144, 0.4197, 0.08029, 0.4496, 0.1167, 0.3856, 0.1144, 0.3565, 0.09055, 0.3833, 0.05045, 0.4197, 0.08029, 0.3565, 0.09055, 0.3234, 0.07283, 0.3418, 0.02827, 0.3833, 0.05045, 0.3234, 0.07283, 0.2874, 0.06192, 0.2968, 0.01461, 0.3418, 0.02827, 0.2874, 0.06192, 0.25, 0.05823, 0.25, 0.01, 0.2968, 0.01461, 0.25, 0.05823, 0.2126, 0.06192, 0.2032, 0.01461, 0.25, 0.01, 0.2126, 0.06192, 0.1766, 0.07283, 0.1582, 0.02827, 0.2032, 0.01461, 0.1766, 0.07283, 0.1435, 0.09055, 0.1167, 0.05045, 0.1582, 0.02827, 0.1435, 0.09055, 0.1144, 0.1144, 0.08029, 0.08029, 0.1167, 0.05045, 0.1144, 0.1144, 0.09055, 0.1435, 0.05045, 0.1167, 0.08029, 0.08029, 0.09055, 0.1435, 0.07283, 0.1766, 0.02827, 0.1582, 0.05045, 0.1167, 0.07283, 0.1766, 0.06192, 0.2126, 0.01461, 0.2032, 0.02827, 0.1582, 0.06192, 0.2126, 0.05823, 0.25, 0.01, 0.25, 0.01461, 0.2032, 0.05823, 0.25, 0.06192, 0.2874, 0.01461, 0.2968, 0.01, 0.25, 0.06192, 0.2874, 0.07283, 0.3234, 0.02827, 0.3418, 0.01461, 0.2968, 0.07283, 0.3234, 0.09055, 0.3565, 0.05045, 0.3833, 0.02827, 0.3418, 0.09055, 0.3565, 0.1144, 0.3856, 0.08029, 0.4197, 0.05045, 0.3833, 0.1144, 0.3856, 0.1435, 0.4094, 0.1167, 0.4496, 0.08029, 0.4197, 0.1435, 0.4094, 0.1766, 0.4272, 0.1582, 0.4717, 0.1167, 0.4496, 0.1766, 0.4272, 0.2126, 0.4381, 0.2032, 0.4854, 0.1582, 0.4717, 0.2126, 0.4381, 0.25, 0.4418, 0.25, 0.49, 0.2032, 0.4854, 0.2874, 0.4381, 0.25, 0.4418, 0.2126, 0.4381, 0.1766, 0.4272, 0.1435, 0.4094, 0.1144, 0.3856, 0.09055, 0.3565, 0.07283, 0.3234, 0.06192, 0.2874, 0.05823, 0.25, 0.06192, 0.2126, 0.07283, 0.1766, 0.09055, 0.1435, 0.1144, 0.1144, 0.1435, 0.09055, 0.1766, 0.07283, 0.2126, 0.06192, 0.25, 0.05823, 0.2874, 0.06192, 0.3234, 0.07283, 0.3565, 0.09055, 0.3856, 0.1144, 0.4094, 0.1435, 0.4272, 0.1766, 0.4381, 0.2126, 0.4418, 0.25, 0.4381, 0.2874, 0.4272, 0.3234, 0.4094, 0.3565, 0.3856, 0.3856, 0.3565, 0.4094, 0.3234, 0.4272, 0.3234, 0.07283, 0.3565, 0.09055, 0.3565, 0.09055, 0.3234, 0.07283, 0.2874, 0.4381, 0.25, 0.4418, 0.25, 0.4418, 0.2874, 0.4381, 0.1144, 0.3856, 0.09055, 0.3565, 0.09055, 0.3565, 0.1144, 0.3856, 0.2874, 0.06192, 0.3234, 0.07283, 0.3234, 0.07283, 0.2874, 0.06192, 0.3234, 0.4272, 0.2874, 0.4381, 0.2874, 0.4381, 0.3234, 0.4272, 0.1435, 0.4094, 0.1144, 0.3856, 0.1144, 0.3856, 0.1435, 0.4094, 0.25, 0.05823, 0.2874, 0.06192, 0.2874, 0.06192, 0.25, 0.05823, 0.3565, 0.4094, 0.3234, 0.4272, 0.3234, 0.4272, 0.3565, 0.4094, 0.1766, 0.4272, 0.1435, 0.4094, 0.1435, 0.4094, 0.1766, 0.4272, 0.2126, 0.06192, 0.25, 0.05823, 0.25, 0.05823, 0.2126, 0.06192, 0.3856, 0.3856, 0.3565, 0.4094, 0.3565, 0.4094, 0.3856, 0.3856, 0.2126, 0.4381, 0.1766, 0.4272, 0.1766, 0.4272, 0.2126, 0.4381, 0.1766, 0.07283, 0.2126, 0.06192, 0.2126, 0.06192, 0.1766, 0.07283, 0.4094, 0.3565, 0.3856, 0.3856, 0.3856, 0.3856, 0.4094, 0.3565, 0.25, 0.4418, 0.2126, 0.4381, 0.2126, 0.4381, 0.25, 0.4418, 0.1435, 0.09055, 0.1766, 0.07283, 0.1766, 0.07283, 0.1435, 0.09055, 0.4272, 0.3234, 0.4094, 0.3565, 0.4094, 0.3565, 0.4272, 0.3234, 0.1144, 0.1144, 0.1435, 0.09055, 0.1435, 0.09055, 0.1144, 0.1144, 0.4381, 0.2874, 0.4272, 0.3234, 0.4272, 0.3234, 0.4381, 0.2874, 0.09055, 0.1435, 0.1144, 0.1144, 0.1144, 0.1144, 0.09055, 0.1435, 0.4418, 0.25, 0.4381, 0.2874, 0.4381, 0.2874, 0.4418, 0.25, 0.07283, 0.1766, 0.09055, 0.1435, 0.09055, 0.1435, 0.07283, 0.1766, 0.4381, 0.2126, 0.4418, 0.25, 0.4418, 0.25, 0.4381, 0.2126, 0.06192, 0.2126, 0.07283, 0.1766, 0.07283, 0.1766, 0.06192, 0.2126, 0.4272, 0.1766, 0.4381, 0.2126, 0.4381, 0.2126, 0.4272, 0.1766, 0.05823, 0.25, 0.06192, 0.2126, 0.06192, 0.2126, 0.05823, 0.25, 0.4094, 0.1435, 0.4272, 0.1766, 0.4272, 0.1766, 0.4094, 0.1435, 0.06192, 0.2874, 0.05823, 0.25, 0.05823, 0.25, 0.06192, 0.2874, 0.3856, 0.1144, 0.4094, 0.1435, 0.4094, 0.1435, 0.3856, 0.1144, 0.07283, 0.3234, 0.06192, 0.2874, 0.06192, 0.2874, 0.07283, 0.3234, 0.3565, 0.09055, 0.3856, 0.1144, 0.3856, 0.1144, 0.3565, 0.09055])
me_cylinder_001.update()
me_cylinder_002 = bpy.data.meshes.new('Cylinder.002')
me_cylinder_002.from_pydata([(0.0, 1.0, -1.0), (0.0, 0.799, 1.0), (0.1951, 0.9808, -1.0), (0.1559, 0.7837, 1.0), (0.3827, 0.9239, -1.0), (0.3058, 0.7382, 1.0), (0.5556, 0.8315, -1.0), (0.4439, 0.6644, 1.0), (0.7071, 0.7071, -1.0), (0.565, 0.565, 1.0), (0.8315, 0.5556, -1.0), (0.6644, 0.4439, 1.0), (0.9239, 0.3827, -1.0), (0.7382, 0.3058, 1.0), (0.9808, 0.1951, -1.0), (0.7837, 0.1559, 1.0), (1.0, 0.0, -1.0), (0.799, 0.0, 1.0), (0.9808, -0.1951, -1.0), (0.7837, -0.1559, 1.0), (0.9239, -0.3827, -1.0), (0.7382, -0.3058, 1.0), (0.8315, -0.5556, -1.0), (0.6644, -0.4439, 1.0), (0.7071, -0.7071, -1.0), (0.565, -0.565, 1.0), (0.5556, -0.8315, -1.0), (0.4439, -0.6644, 1.0), (0.3827, -0.9239, -1.0), (0.3058, -0.7382, 1.0), (0.1951, -0.9808, -1.0), (0.1559, -0.7837, 1.0), (0.0, -1.0, -1.0), (0.0, -0.799, 1.0), (-0.1951, -0.9808, -1.0), (-0.1559, -0.7837, 1.0), (-0.3827, -0.9239, -1.0), (-0.3058, -0.7382, 1.0), (-0.5556, -0.8315, -1.0), (-0.4439, -0.6644, 1.0), (-0.7071, -0.7071, -1.0), (-0.565, -0.565, 1.0), (-0.8315, -0.5556, -1.0), (-0.6644, -0.4439, 1.0), (-0.9239, -0.3827, -1.0), (-0.7382, -0.3058, 1.0), (-0.9808, -0.1951, -1.0), (-0.7837, -0.1559, 1.0), (-1.0, 0.0, -1.0), (-0.799, 0.0, 1.0), (-0.9808, 0.1951, -1.0), (-0.7837, 0.1559, 1.0), (-0.9239, 0.3827, -1.0), (-0.7382, 0.3058, 1.0), (-0.8315, 0.5556, -1.0), (-0.6644, 0.4439, 1.0), (-0.7071, 0.7071, -1.0), (-0.565, 0.565, 1.0), (-0.5556, 0.8315, -1.0), (-0.4439, 0.6644, 1.0), (-0.3827, 0.9239, -1.0), (-0.3058, 0.7382, 1.0), (-0.1951, 0.9808, -1.0), (-0.1559, 0.7837, 1.0), (0.1951, 0.9808, 1.0), (0.0, 1.0, 1.0), (0.3827, 0.9239, 1.0), (0.5556, 0.8315, 1.0), (0.7071, 0.7071, 1.0), (0.8315, 0.5556, 1.0), (0.9239, 0.3827, 1.0), (0.9808, 0.1951, 1.0), (1.0, 0.0, 1.0), (0.9808, -0.1951, 1.0), (0.9239, -0.3827, 1.0), (0.8315, -0.5556, 1.0), (0.7071, -0.7071, 1.0), (0.5556, -0.8315, 1.0), (0.3827, -0.9239, 1.0), (0.1951, -0.9808, 1.0), (0.0, -1.0, 1.0), (-0.1951, -0.9808, 1.0), (-0.3827, -0.9239, 1.0), (-0.5556, -0.8315, 1.0), (-0.7071, -0.7071, 1.0), (-0.8315, -0.5556, 1.0), (-0.9239, -0.3827, 1.0), (-0.9808, -0.1951, 1.0), (-1.0, 0.0, 1.0), (-0.9808, 0.1951, 1.0), (-0.9239, 0.3827, 1.0), (-0.8315, 0.5556, 1.0), (-0.7071, 0.7071, 1.0), (-0.5556, 0.8315, 1.0), (-0.3827, 0.9239, 1.0), (-0.1951, 0.9808, 1.0), (0.1559, 0.7837, 0.442), (1.675e-09, 0.799, 0.442), (0.3058, 0.7382, 0.442), (0.4439, 0.6644, 0.442), (0.565, 0.565, 0.442), (0.6644, 0.4439, 0.442), (0.7382, 0.3058, 0.442), (0.7837, 0.1559, 0.442), (0.799, 0.0, 0.442), (0.7837, -0.1559, 0.442), (0.7382, -0.3058, 0.442), (0.6644, -0.4439, 0.442), (0.565, -0.565, 0.442), (0.4439, -0.6644, 0.442), (0.3058, -0.7382, 0.442), (0.1559, -0.7837, 0.442), (1.675e-09, -0.799, 0.442), (-0.1559, -0.7837, 0.442), (-0.3058, -0.7382, 0.442), (-0.4439, -0.6644, 0.442), (-0.565, -0.565, 0.442), (-0.6644, -0.4439, 0.442), (-0.7382, -0.3058, 0.442), (-0.7837, -0.1559, 0.442), (-0.799, 0.0, 0.442), (-0.7837, 0.1559, 0.442), (-0.7382, 0.3058, 0.442), (-0.6644, 0.4439, 0.442), (-0.565, 0.565, 0.442), (-0.4439, 0.6644, 0.442), (-0.3058, 0.7382, 0.442), (-0.1559, 0.7837, 0.442)], [], [(0, 65, 64, 2), (2, 64, 66, 4), (4, 66, 67, 6), (6, 67, 68, 8), (8, 68, 69, 10), (10, 69, 70, 12), (12, 70, 71, 14), (14, 71, 72, 16), (16, 72, 73, 18), (18, 73, 74, 20), (20, 74, 75, 22), (22, 75, 76, 24), (24, 76, 77, 26), (26, 77, 78, 28), (28, 78, 79, 30), (30, 79, 80, 32), (32, 80, 81, 34), (34, 81, 82, 36), (36, 82, 83, 38), (38, 83, 84, 40), (40, 84, 85, 42), (42, 85, 86, 44), (44, 86, 87, 46), (46, 87, 88, 48), (48, 88, 89, 50), (50, 89, 90, 52), (52, 90, 91, 54), (54, 91, 92, 56), (56, 92, 93, 58), (58, 93, 94, 60), (55, 53, 122, 123), (60, 94, 95, 62), (62, 95, 65, 0), (0, 2, 4, 6, 8, 10, 12, 14, 16, 18, 20, 22, 24, 26, 28, 30, 32, 34, 36, 38, 40, 42, 44, 46, 48, 50, 52, 54, 56, 58, 60, 62), (1, 3, 64, 65), (3, 5, 66, 64), (5, 7, 67, 66), (7, 9, 68, 67), (9, 11, 69, 68), (11, 13, 70, 69), (13, 15, 71, 70), (15, 17, 72, 71), (17, 19, 73, 72), (19, 21, 74, 73), (21, 23, 75, 74), (23, 25, 76, 75), (25, 27, 77, 76), (27, 29, 78, 77), (29, 31, 79, 78), (31, 33, 80, 79), (33, 35, 81, 80), (35, 37, 82, 81), (37, 39, 83, 82), (39, 41, 84, 83), (41, 43, 85, 84), (43, 45, 86, 85), (45, 47, 87, 86), (47, 49, 88, 87), (49, 51, 89, 88), (51, 53, 90, 89), (53, 55, 91, 90), (55, 57, 92, 91), (57, 59, 93, 92), (59, 61, 94, 93), (61, 63, 95, 94), (63, 1, 65, 95), (96, 97, 127, 126, 125, 124, 123, 122, 121, 120, 119, 118, 117, 116, 115, 114, 113, 112, 111, 110, 109, 108, 107, 106, 105, 104, 103, 102, 101, 100, 99, 98), (29, 27, 109, 110), (3, 1, 97, 96), (57, 55, 123, 124), (31, 29, 110, 111), (5, 3, 96, 98), (59, 57, 124, 125), (33, 31, 111, 112), (7, 5, 98, 99), (61, 59, 125, 126), (35, 33, 112, 113), (9, 7, 99, 100), (63, 61, 126, 127), (37, 35, 113, 114), (11, 9, 100, 101), (1, 63, 127, 97), (39, 37, 114, 115), (13, 11, 101, 102), (41, 39, 115, 116), (15, 13, 102, 103), (43, 41, 116, 117), (17, 15, 103, 104), (45, 43, 117, 118), (19, 17, 104, 105), (47, 45, 118, 119), (21, 19, 105, 106), (49, 47, 119, 120), (23, 21, 106, 107), (51, 49, 120, 121), (25, 23, 107, 108), (53, 51, 121, 122), (27, 25, 108, 109)])
me_cylinder_002.polygons.foreach_set('use_smooth', [True] * 98)
_uv = me_cylinder_002.uv_layers.new(name='UVMap')
_uv.uv.foreach_set('vector', [1.0, 0.5, 1.0, 1.0, 0.9688, 1.0, 0.9688, 0.5, 0.9688, 0.5, 0.9688, 1.0, 0.9375, 1.0, 0.9375, 0.5, 0.9375, 0.5, 0.9375, 1.0, 0.9062, 1.0, 0.9062, 0.5, 0.9062, 0.5, 0.9062, 1.0, 0.875, 1.0, 0.875, 0.5, 0.875, 0.5, 0.875, 1.0, 0.8438, 1.0, 0.8438, 0.5, 0.8438, 0.5, 0.8438, 1.0, 0.8125, 1.0, 0.8125, 0.5, 0.8125, 0.5, 0.8125, 1.0, 0.7812, 1.0, 0.7812, 0.5, 0.7812, 0.5, 0.7812, 1.0, 0.75, 1.0, 0.75, 0.5, 0.75, 0.5, 0.75, 1.0, 0.7188, 1.0, 0.7188, 0.5, 0.7188, 0.5, 0.7188, 1.0, 0.6875, 1.0, 0.6875, 0.5, 0.6875, 0.5, 0.6875, 1.0, 0.6562, 1.0, 0.6562, 0.5, 0.6562, 0.5, 0.6562, 1.0, 0.625, 1.0, 0.625, 0.5, 0.625, 0.5, 0.625, 1.0, 0.5938, 1.0, 0.5938, 0.5, 0.5938, 0.5, 0.5938, 1.0, 0.5625, 1.0, 0.5625, 0.5, 0.5625, 0.5, 0.5625, 1.0, 0.5312, 1.0, 0.5312, 0.5, 0.5312, 0.5, 0.5312, 1.0, 0.5, 1.0, 0.5, 0.5, 0.5, 0.5, 0.5, 1.0, 0.4688, 1.0, 0.4688, 0.5, 0.4688, 0.5, 0.4688, 1.0, 0.4375, 1.0, 0.4375, 0.5, 0.4375, 0.5, 0.4375, 1.0, 0.4062, 1.0, 0.4062, 0.5, 0.4062, 0.5, 0.4062, 1.0, 0.375, 1.0, 0.375, 0.5, 0.375, 0.5, 0.375, 1.0, 0.3438, 1.0, 0.3438, 0.5, 0.3438, 0.5, 0.3438, 1.0, 0.3125, 1.0, 0.3125, 0.5, 0.3125, 0.5, 0.3125, 1.0, 0.2812, 1.0, 0.2812, 0.5, 0.2812, 0.5, 0.2812, 1.0, 0.25, 1.0, 0.25, 0.5, 0.25, 0.5, 0.25, 1.0, 0.2188, 1.0, 0.2188, 0.5, 0.2188, 0.5, 0.2188, 1.0, 0.1875, 1.0, 0.1875, 0.5, 0.1875, 0.5, 0.1875, 1.0, 0.1562, 1.0, 0.1562, 0.5, 0.1562, 0.5, 0.1562, 1.0, 0.125, 1.0, 0.125, 0.5, 0.125, 0.5, 0.125, 1.0, 0.09375, 1.0, 0.09375, 0.5, 0.09375, 0.5, 0.09375, 1.0, 0.0625, 1.0, 0.0625, 0.5, 0.09055, 0.3565, 0.07283, 0.3234, 0.07283, 0.3234, 0.09055, 0.3565, 0.0625, 0.5, 0.0625, 1.0, 0.03125, 1.0, 0.03125, 0.5, 0.03125, 0.5, 0.03125, 1.0, 0.0, 1.0, 0.0, 0.5, 0.75, 0.49, 0.7968, 0.4854, 0.8418, 0.4717, 0.8833, 0.4496, 0.9197, 0.4197, 0.9496, 0.3833, 0.9717, 0.3418, 0.9854, 0.2968, 0.99, 0.25, 0.9854, 0.2032, 0.9717, 0.1582, 0.9496, 0.1167, 0.9197, 0.08029, 0.8833, 0.05045, 0.8418, 0.02827, 0.7968, 0.01461, 0.75, 0.01, 0.7032, 0.01461, 0.6582, 0.02827, 0.6167, 0.05045, 0.5803, 0.08029, 0.5504, 0.1167, 0.5283, 0.1582, 0.5146, 0.2032, 0.51, 0.25, 0.5146, 0.2968, 0.5283, 0.3418, 0.5504, 0.3833, 0.5803, 0.4197, 0.6167, 0.4496, 0.6582, 0.4717, 0.7032, 0.4854, 0.25, 0.4418, 0.2874, 0.4381, 0.2968, 0.4854, 0.25, 0.49, 0.2874, 0.4381, 0.3234, 0.4272, 0.3418, 0.4717, 0.2968, 0.4854, 0.3234, 0.4272, 0.3565, 0.4094, 0.3833, 0.4496, 0.3418, 0.4717, 0.3565, 0.4094, 0.3856, 0.3856, 0.4197, 0.4197, 0.3833, 0.4496, 0.3856, 0.3856, 0.4094, 0.3565, 0.4496, 0.3833, 0.4197, 0.4197, 0.4094, 0.3565, 0.4272, 0.3234, 0.4717, 0.3418, 0.4496, 0.3833, 0.4272, 0.3234, 0.4381, 0.2874, 0.4854, 0.2968, 0.4717, 0.3418, 0.4381, 0.2874, 0.4418, 0.25, 0.49, 0.25, 0.4854, 0.2968, 0.4418, 0.25, 0.4381, 0.2126, 0.4854, 0.2032, 0.49, 0.25, 0.4381, 0.2126, 0.4272, 0.1766, 0.4717, 0.1582, 0.4854, 0.2032, 0.4272, 0.1766, 0.4094, 0.1435, 0.4496, 0.1167, 0.4717, 0.1582, 0.4094, 0.1435, 0.3856, 0.1144, 0.4197, 0.08029, 0.4496, 0.1167, 0.3856, 0.1144, 0.3565, 0.09055, 0.3833, 0.05045, 0.4197, 0.08029, 0.3565, 0.09055, 0.3234, 0.07283, 0.3418, 0.02827, 0.3833, 0.05045, 0.3234, 0.07283, 0.2874, 0.06192, 0.2968, 0.01461, 0.3418, 0.02827, 0.2874, 0.06192, 0.25, 0.05823, 0.25, 0.01, 0.2968, 0.01461, 0.25, 0.05823, 0.2126, 0.06192, 0.2032, 0.01461, 0.25, 0.01, 0.2126, 0.06192, 0.1766, 0.07283, 0.1582, 0.02827, 0.2032, 0.01461, 0.1766, 0.07283, 0.1435, 0.09055, 0.1167, 0.05045, 0.1582, 0.02827, 0.1435, 0.09055, 0.1144, 0.1144, 0.08029, 0.08029, 0.1167, 0.05045, 0.1144, 0.1144, 0.09055, 0.1435, 0.05045, 0.1167, 0.08029, 0.08029, 0.09055, 0.1435, 0.07283, 0.1766, 0.02827, 0.1582, 0.05045, 0.1167, 0.07283, 0.1766, 0.06192, 0.2126, 0.01461, 0.2032, 0.02827, 0.1582, 0.06192, 0.2126, 0.05823, 0.25, 0.01, 0.25, 0.01461, 0.2032, 0.05823, 0.25, 0.06192, 0.2874, 0.01461, 0.2968, 0.01, 0.25, 0.06192, 0.2874, 0.07283, 0.3234, 0.02827, 0.3418, 0.01461, 0.2968, 0.07283, 0.3234, 0.09055, 0.3565, 0.05045, 0.3833, 0.02827, 0.3418, 0.09055, 0.3565, 0.1144, 0.3856, 0.08029, 0.4197, 0.05045, 0.3833, 0.1144, 0.3856, 0.1435, 0.4094, 0.1167, 0.4496, 0.08029, 0.4197, 0.1435, 0.4094, 0.1766, 0.4272, 0.1582, 0.4717, 0.1167, 0.4496, 0.1766, 0.4272, 0.2126, 0.4381, 0.2032, 0.4854, 0.1582, 0.4717, 0.2126, 0.4381, 0.25, 0.4418, 0.25, 0.49, 0.2032, 0.4854, 0.2874, 0.4381, 0.25, 0.4418, 0.2126, 0.4381, 0.1766, 0.4272, 0.1435, 0.4094, 0.1144, 0.3856, 0.09055, 0.3565, 0.07283, 0.3234, 0.06192, 0.2874, 0.05823, 0.25, 0.06192, 0.2126, 0.07283, 0.1766, 0.09055, 0.1435, 0.1144, 0.1144, 0.1435, 0.09055, 0.1766, 0.07283, 0.2126, 0.06192, 0.25, 0.05823, 0.2874, 0.06192, 0.3234, 0.07283, 0.3565, 0.09055, 0.3856, 0.1144, 0.4094, 0.1435, 0.4272, 0.1766, 0.4381, 0.2126, 0.4418, 0.25, 0.4381, 0.2874, 0.4272, 0.3234, 0.4094, 0.3565, 0.3856, 0.3856, 0.3565, 0.4094, 0.3234, 0.4272, 0.3234, 0.07283, 0.3565, 0.09055, 0.3565, 0.09055, 0.3234, 0.07283, 0.2874, 0.4381, 0.25, 0.4418, 0.25, 0.4418, 0.2874, 0.4381, 0.1144, 0.3856, 0.09055, 0.3565, 0.09055, 0.3565, 0.1144, 0.3856, 0.2874, 0.06192, 0.3234, 0.07283, 0.3234, 0.07283, 0.2874, 0.06192, 0.3234, 0.4272, 0.2874, 0.4381, 0.2874, 0.4381, 0.3234, 0.4272, 0.1435, 0.4094, 0.1144, 0.3856, 0.1144, 0.3856, 0.1435, 0.4094, 0.25, 0.05823, 0.2874, 0.06192, 0.2874, 0.06192, 0.25, 0.05823, 0.3565, 0.4094, 0.3234, 0.4272, 0.3234, 0.4272, 0.3565, 0.4094, 0.1766, 0.4272, 0.1435, 0.4094, 0.1435, 0.4094, 0.1766, 0.4272, 0.2126, 0.06192, 0.25, 0.05823, 0.25, 0.05823, 0.2126, 0.06192, 0.3856, 0.3856, 0.3565, 0.4094, 0.3565, 0.4094, 0.3856, 0.3856, 0.2126, 0.4381, 0.1766, 0.4272, 0.1766, 0.4272, 0.2126, 0.4381, 0.1766, 0.07283, 0.2126, 0.06192, 0.2126, 0.06192, 0.1766, 0.07283, 0.4094, 0.3565, 0.3856, 0.3856, 0.3856, 0.3856, 0.4094, 0.3565, 0.25, 0.4418, 0.2126, 0.4381, 0.2126, 0.4381, 0.25, 0.4418, 0.1435, 0.09055, 0.1766, 0.07283, 0.1766, 0.07283, 0.1435, 0.09055, 0.4272, 0.3234, 0.4094, 0.3565, 0.4094, 0.3565, 0.4272, 0.3234, 0.1144, 0.1144, 0.1435, 0.09055, 0.1435, 0.09055, 0.1144, 0.1144, 0.4381, 0.2874, 0.4272, 0.3234, 0.4272, 0.3234, 0.4381, 0.2874, 0.09055, 0.1435, 0.1144, 0.1144, 0.1144, 0.1144, 0.09055, 0.1435, 0.4418, 0.25, 0.4381, 0.2874, 0.4381, 0.2874, 0.4418, 0.25, 0.07283, 0.1766, 0.09055, 0.1435, 0.09055, 0.1435, 0.07283, 0.1766, 0.4381, 0.2126, 0.4418, 0.25, 0.4418, 0.25, 0.4381, 0.2126, 0.06192, 0.2126, 0.07283, 0.1766, 0.07283, 0.1766, 0.06192, 0.2126, 0.4272, 0.1766, 0.4381, 0.2126, 0.4381, 0.2126, 0.4272, 0.1766, 0.05823, 0.25, 0.06192, 0.2126, 0.06192, 0.2126, 0.05823, 0.25, 0.4094, 0.1435, 0.4272, 0.1766, 0.4272, 0.1766, 0.4094, 0.1435, 0.06192, 0.2874, 0.05823, 0.25, 0.05823, 0.25, 0.06192, 0.2874, 0.3856, 0.1144, 0.4094, 0.1435, 0.4094, 0.1435, 0.3856, 0.1144, 0.07283, 0.3234, 0.06192, 0.2874, 0.06192, 0.2874, 0.07283, 0.3234, 0.3565, 0.09055, 0.3856, 0.1144, 0.3856, 0.1144, 0.3565, 0.09055])
me_cylinder_002.update()
me_cylinder_003 = bpy.data.meshes.new('Cylinder.003')
me_cylinder_003.from_pydata([(1.638e-22, 0.8891, -1.0), (1.638e-22, 0.6881, 1.0), (0.1951, 0.8699, -1.0), (0.1559, 0.6728, 1.0), (0.3827, 0.813, -1.0), (0.3058, 0.6273, 1.0), (0.5556, 0.7206, -1.0), (0.4439, 0.5535, 1.0), (0.7071, 0.5962, -1.0), (0.565, 0.4541, 1.0), (0.8315, 0.4447, -1.0), (0.6644, 0.333, 1.0), (0.9239, 0.2718, -1.0), (0.7382, 0.1949, 1.0), (0.9808, 0.0842, -1.0), (0.7837, 0.04499, 1.0), (1.0, -0.1109, -1.0), (0.799, -0.1109, 1.0), (0.9808, -0.306, -1.0), (0.7837, -0.2668, 1.0), (0.9239, -0.4936, -1.0), (0.7382, -0.4167, 1.0), (0.8315, -0.6665, -1.0), (0.6644, -0.5548, 1.0), (0.7071, -0.818, -1.0), (0.565, -0.6759, 1.0), (0.5556, -0.9424, -1.0), (0.4439, -0.7753, 1.0), (0.3827, -1.035, -1.0), (0.3058, -0.8491, 1.0), (0.1951, -1.092, -1.0), (0.1559, -0.8946, 1.0), (1.638e-22, -1.111, -1.0), (1.638e-22, -0.9099, 1.0), (-0.1951, -1.092, -1.0), (-0.1559, -0.8946, 1.0), (-0.3827, -1.035, -1.0), (-0.3058, -0.8491, 1.0), (-0.5556, -0.9424, -1.0), (-0.4439, -0.7753, 1.0), (-0.7071, -0.818, -1.0), (-0.565, -0.6759, 1.0), (-0.8315, -0.6665, -1.0), (-0.6644, -0.5548, 1.0), (-0.9239, -0.4936, -1.0), (-0.7382, -0.4167, 1.0), (-0.9808, -0.306, -1.0), (-0.7837, -0.2668, 1.0), (-1.0, -0.1109, -1.0), (-0.799, -0.1109, 1.0), (-0.9808, 0.0842, -1.0), (-0.7837, 0.04499, 1.0), (-0.9239, 0.2718, -1.0), (-0.7382, 0.1949, 1.0), (-0.8315, 0.4447, -1.0), (-0.6644, 0.333, 1.0), (-0.7071, 0.5962, -1.0), (-0.565, 0.4541, 1.0), (-0.5556, 0.7206, -1.0), (-0.4439, 0.5535, 1.0), (-0.3827, 0.813, -1.0), (-0.3058, 0.6273, 1.0), (-0.1951, 0.8699, -1.0), (-0.1559, 0.6728, 1.0), (0.1951, 0.8699, 1.0), (1.638e-22, 0.8891, 1.0), (0.3827, 0.813, 1.0), (0.5556, 0.7206, 1.0), (0.7071, 0.5962, 1.0), (0.8315, 0.4447, 1.0), (0.9239, 0.2718, 1.0), (0.9808, 0.0842, 1.0), (1.0, -0.1109, 1.0), (0.9808, -0.306, 1.0), (0.9239, -0.4936, 1.0), (0.8315, -0.6665, 1.0), (0.7071, -0.818, 1.0), (0.5556, -0.9424, 1.0), (0.3827, -1.035, 1.0), (0.1951, -1.092, 1.0), (1.638e-22, -1.111, 1.0), (-0.1951, -1.092, 1.0), (-0.3827, -1.035, 1.0), (-0.5556, -0.9424, 1.0), (-0.7071, -0.818, 1.0), (-0.8315, -0.6665, 1.0), (-0.9239, -0.4936, 1.0), (-0.9808, -0.306, 1.0), (-1.0, -0.1109, 1.0), (-0.9808, 0.0842, 1.0), (-0.9239, 0.2718, 1.0), (-0.8315, 0.4447, 1.0), (-0.7071, 0.5962, 1.0), (-0.5556, 0.7206, 1.0), (-0.3827, 0.813, 1.0), (-0.1951, 0.8699, 1.0), (0.1559, 0.6728, 0.442), (1.675e-09, 0.6881, 0.442), (0.3058, 0.6273, 0.442), (0.4439, 0.5535, 0.442), (0.565, 0.4541, 0.442), (0.6644, 0.333, 0.442), (0.7382, 0.1949, 0.442), (0.7837, 0.04499, 0.442), (0.799, -0.1109, 0.442), (0.7837, -0.2668, 0.442), (0.7382, -0.4167, 0.442), (0.6644, -0.5548, 0.442), (0.565, -0.6759, 0.442), (0.4439, -0.7753, 0.442), (0.3058, -0.8491, 0.442), (0.1559, -0.8946, 0.442), (1.675e-09, -0.9099, 0.442), (-0.1559, -0.8946, 0.442), (-0.3058, -0.8491, 0.442), (-0.4439, -0.7753, 0.442), (-0.565, -0.6759, 0.442), (-0.6644, -0.5548, 0.442), (-0.7382, -0.4167, 0.442), (-0.7837, -0.2668, 0.442), (-0.799, -0.1109, 0.442), (-0.7837, 0.04499, 0.442), (-0.7382, 0.1949, 0.442), (-0.6644, 0.333, 0.442), (-0.565, 0.4541, 0.442), (-0.4439, 0.5535, 0.442), (-0.3058, 0.6273, 0.442), (-0.1559, 0.6728, 0.442)], [], [(0, 65, 64, 2), (2, 64, 66, 4), (4, 66, 67, 6), (6, 67, 68, 8), (8, 68, 69, 10), (10, 69, 70, 12), (12, 70, 71, 14), (14, 71, 72, 16), (16, 72, 73, 18), (18, 73, 74, 20), (20, 74, 75, 22), (22, 75, 76, 24), (24, 76, 77, 26), (26, 77, 78, 28), (28, 78, 79, 30), (30, 79, 80, 32), (32, 80, 81, 34), (34, 81, 82, 36), (36, 82, 83, 38), (38, 83, 84, 40), (40, 84, 85, 42), (42, 85, 86, 44), (44, 86, 87, 46), (46, 87, 88, 48), (48, 88, 89, 50), (50, 89, 90, 52), (52, 90, 91, 54), (54, 91, 92, 56), (56, 92, 93, 58), (58, 93, 94, 60), (55, 53, 122, 123), (60, 94, 95, 62), (62, 95, 65, 0), (0, 2, 4, 6, 8, 10, 12, 14, 16, 18, 20, 22, 24, 26, 28, 30, 32, 34, 36, 38, 40, 42, 44, 46, 48, 50, 52, 54, 56, 58, 60, 62), (1, 3, 64, 65), (3, 5, 66, 64), (5, 7, 67, 66), (7, 9, 68, 67), (9, 11, 69, 68), (11, 13, 70, 69), (13, 15, 71, 70), (15, 17, 72, 71), (17, 19, 73, 72), (19, 21, 74, 73), (21, 23, 75, 74), (23, 25, 76, 75), (25, 27, 77, 76), (27, 29, 78, 77), (29, 31, 79, 78), (31, 33, 80, 79), (33, 35, 81, 80), (35, 37, 82, 81), (37, 39, 83, 82), (39, 41, 84, 83), (41, 43, 85, 84), (43, 45, 86, 85), (45, 47, 87, 86), (47, 49, 88, 87), (49, 51, 89, 88), (51, 53, 90, 89), (53, 55, 91, 90), (55, 57, 92, 91), (57, 59, 93, 92), (59, 61, 94, 93), (61, 63, 95, 94), (63, 1, 65, 95), (96, 97, 127, 126, 125, 124, 123, 122, 121, 120, 119, 118, 117, 116, 115, 114, 113, 112, 111, 110, 109, 108, 107, 106, 105, 104, 103, 102, 101, 100, 99, 98), (29, 27, 109, 110), (3, 1, 97, 96), (57, 55, 123, 124), (31, 29, 110, 111), (5, 3, 96, 98), (59, 57, 124, 125), (33, 31, 111, 112), (7, 5, 98, 99), (61, 59, 125, 126), (35, 33, 112, 113), (9, 7, 99, 100), (63, 61, 126, 127), (37, 35, 113, 114), (11, 9, 100, 101), (1, 63, 127, 97), (39, 37, 114, 115), (13, 11, 101, 102), (41, 39, 115, 116), (15, 13, 102, 103), (43, 41, 116, 117), (17, 15, 103, 104), (45, 43, 117, 118), (19, 17, 104, 105), (47, 45, 118, 119), (21, 19, 105, 106), (49, 47, 119, 120), (23, 21, 106, 107), (51, 49, 120, 121), (25, 23, 107, 108), (53, 51, 121, 122), (27, 25, 108, 109)])
me_cylinder_003.polygons.foreach_set('use_smooth', [True] * 98)
_uv = me_cylinder_003.uv_layers.new(name='UVMap')
_uv.uv.foreach_set('vector', [1.0, 0.5, 1.0, 1.0, 0.9688, 1.0, 0.9688, 0.5, 0.9688, 0.5, 0.9688, 1.0, 0.9375, 1.0, 0.9375, 0.5, 0.9375, 0.5, 0.9375, 1.0, 0.9062, 1.0, 0.9062, 0.5, 0.9062, 0.5, 0.9062, 1.0, 0.875, 1.0, 0.875, 0.5, 0.875, 0.5, 0.875, 1.0, 0.8438, 1.0, 0.8438, 0.5, 0.8438, 0.5, 0.8438, 1.0, 0.8125, 1.0, 0.8125, 0.5, 0.8125, 0.5, 0.8125, 1.0, 0.7812, 1.0, 0.7812, 0.5, 0.7812, 0.5, 0.7812, 1.0, 0.75, 1.0, 0.75, 0.5, 0.75, 0.5, 0.75, 1.0, 0.7188, 1.0, 0.7188, 0.5, 0.7188, 0.5, 0.7188, 1.0, 0.6875, 1.0, 0.6875, 0.5, 0.6875, 0.5, 0.6875, 1.0, 0.6562, 1.0, 0.6562, 0.5, 0.6562, 0.5, 0.6562, 1.0, 0.625, 1.0, 0.625, 0.5, 0.625, 0.5, 0.625, 1.0, 0.5938, 1.0, 0.5938, 0.5, 0.5938, 0.5, 0.5938, 1.0, 0.5625, 1.0, 0.5625, 0.5, 0.5625, 0.5, 0.5625, 1.0, 0.5312, 1.0, 0.5312, 0.5, 0.5312, 0.5, 0.5312, 1.0, 0.5, 1.0, 0.5, 0.5, 0.5, 0.5, 0.5, 1.0, 0.4688, 1.0, 0.4688, 0.5, 0.4688, 0.5, 0.4688, 1.0, 0.4375, 1.0, 0.4375, 0.5, 0.4375, 0.5, 0.4375, 1.0, 0.4062, 1.0, 0.4062, 0.5, 0.4062, 0.5, 0.4062, 1.0, 0.375, 1.0, 0.375, 0.5, 0.375, 0.5, 0.375, 1.0, 0.3438, 1.0, 0.3438, 0.5, 0.3438, 0.5, 0.3438, 1.0, 0.3125, 1.0, 0.3125, 0.5, 0.3125, 0.5, 0.3125, 1.0, 0.2812, 1.0, 0.2812, 0.5, 0.2812, 0.5, 0.2812, 1.0, 0.25, 1.0, 0.25, 0.5, 0.25, 0.5, 0.25, 1.0, 0.2188, 1.0, 0.2188, 0.5, 0.2188, 0.5, 0.2188, 1.0, 0.1875, 1.0, 0.1875, 0.5, 0.1875, 0.5, 0.1875, 1.0, 0.1562, 1.0, 0.1562, 0.5, 0.1562, 0.5, 0.1562, 1.0, 0.125, 1.0, 0.125, 0.5, 0.125, 0.5, 0.125, 1.0, 0.09375, 1.0, 0.09375, 0.5, 0.09375, 0.5, 0.09375, 1.0, 0.0625, 1.0, 0.0625, 0.5, 0.09055, 0.3565, 0.07283, 0.3234, 0.07283, 0.3234, 0.09055, 0.3565, 0.0625, 0.5, 0.0625, 1.0, 0.03125, 1.0, 0.03125, 0.5, 0.03125, 0.5, 0.03125, 1.0, 0.0, 1.0, 0.0, 0.5, 0.75, 0.49, 0.7968, 0.4854, 0.8418, 0.4717, 0.8833, 0.4496, 0.9197, 0.4197, 0.9496, 0.3833, 0.9717, 0.3418, 0.9854, 0.2968, 0.99, 0.25, 0.9854, 0.2032, 0.9717, 0.1582, 0.9496, 0.1167, 0.9197, 0.08029, 0.8833, 0.05045, 0.8418, 0.02827, 0.7968, 0.01461, 0.75, 0.01, 0.7032, 0.01461, 0.6582, 0.02827, 0.6167, 0.05045, 0.5803, 0.08029, 0.5504, 0.1167, 0.5283, 0.1582, 0.5146, 0.2032, 0.51, 0.25, 0.5146, 0.2968, 0.5283, 0.3418, 0.5504, 0.3833, 0.5803, 0.4197, 0.6167, 0.4496, 0.6582, 0.4717, 0.7032, 0.4854, 0.25, 0.4418, 0.2874, 0.4381, 0.2968, 0.4854, 0.25, 0.49, 0.2874, 0.4381, 0.3234, 0.4272, 0.3418, 0.4717, 0.2968, 0.4854, 0.3234, 0.4272, 0.3565, 0.4094, 0.3833, 0.4496, 0.3418, 0.4717, 0.3565, 0.4094, 0.3856, 0.3856, 0.4197, 0.4197, 0.3833, 0.4496, 0.3856, 0.3856, 0.4094, 0.3565, 0.4496, 0.3833, 0.4197, 0.4197, 0.4094, 0.3565, 0.4272, 0.3234, 0.4717, 0.3418, 0.4496, 0.3833, 0.4272, 0.3234, 0.4381, 0.2874, 0.4854, 0.2968, 0.4717, 0.3418, 0.4381, 0.2874, 0.4418, 0.25, 0.49, 0.25, 0.4854, 0.2968, 0.4418, 0.25, 0.4381, 0.2126, 0.4854, 0.2032, 0.49, 0.25, 0.4381, 0.2126, 0.4272, 0.1766, 0.4717, 0.1582, 0.4854, 0.2032, 0.4272, 0.1766, 0.4094, 0.1435, 0.4496, 0.1167, 0.4717, 0.1582, 0.4094, 0.1435, 0.3856, 0.1144, 0.4197, 0.08029, 0.4496, 0.1167, 0.3856, 0.1144, 0.3565, 0.09055, 0.3833, 0.05045, 0.4197, 0.08029, 0.3565, 0.09055, 0.3234, 0.07283, 0.3418, 0.02827, 0.3833, 0.05045, 0.3234, 0.07283, 0.2874, 0.06192, 0.2968, 0.01461, 0.3418, 0.02827, 0.2874, 0.06192, 0.25, 0.05823, 0.25, 0.01, 0.2968, 0.01461, 0.25, 0.05823, 0.2126, 0.06192, 0.2032, 0.01461, 0.25, 0.01, 0.2126, 0.06192, 0.1766, 0.07283, 0.1582, 0.02827, 0.2032, 0.01461, 0.1766, 0.07283, 0.1435, 0.09055, 0.1167, 0.05045, 0.1582, 0.02827, 0.1435, 0.09055, 0.1144, 0.1144, 0.08029, 0.08029, 0.1167, 0.05045, 0.1144, 0.1144, 0.09055, 0.1435, 0.05045, 0.1167, 0.08029, 0.08029, 0.09055, 0.1435, 0.07283, 0.1766, 0.02827, 0.1582, 0.05045, 0.1167, 0.07283, 0.1766, 0.06192, 0.2126, 0.01461, 0.2032, 0.02827, 0.1582, 0.06192, 0.2126, 0.05823, 0.25, 0.01, 0.25, 0.01461, 0.2032, 0.05823, 0.25, 0.06192, 0.2874, 0.01461, 0.2968, 0.01, 0.25, 0.06192, 0.2874, 0.07283, 0.3234, 0.02827, 0.3418, 0.01461, 0.2968, 0.07283, 0.3234, 0.09055, 0.3565, 0.05045, 0.3833, 0.02827, 0.3418, 0.09055, 0.3565, 0.1144, 0.3856, 0.08029, 0.4197, 0.05045, 0.3833, 0.1144, 0.3856, 0.1435, 0.4094, 0.1167, 0.4496, 0.08029, 0.4197, 0.1435, 0.4094, 0.1766, 0.4272, 0.1582, 0.4717, 0.1167, 0.4496, 0.1766, 0.4272, 0.2126, 0.4381, 0.2032, 0.4854, 0.1582, 0.4717, 0.2126, 0.4381, 0.25, 0.4418, 0.25, 0.49, 0.2032, 0.4854, 0.2874, 0.4381, 0.25, 0.4418, 0.2126, 0.4381, 0.1766, 0.4272, 0.1435, 0.4094, 0.1144, 0.3856, 0.09055, 0.3565, 0.07283, 0.3234, 0.06192, 0.2874, 0.05823, 0.25, 0.06192, 0.2126, 0.07283, 0.1766, 0.09055, 0.1435, 0.1144, 0.1144, 0.1435, 0.09055, 0.1766, 0.07283, 0.2126, 0.06192, 0.25, 0.05823, 0.2874, 0.06192, 0.3234, 0.07283, 0.3565, 0.09055, 0.3856, 0.1144, 0.4094, 0.1435, 0.4272, 0.1766, 0.4381, 0.2126, 0.4418, 0.25, 0.4381, 0.2874, 0.4272, 0.3234, 0.4094, 0.3565, 0.3856, 0.3856, 0.3565, 0.4094, 0.3234, 0.4272, 0.3234, 0.07283, 0.3565, 0.09055, 0.3565, 0.09055, 0.3234, 0.07283, 0.2874, 0.4381, 0.25, 0.4418, 0.25, 0.4418, 0.2874, 0.4381, 0.1144, 0.3856, 0.09055, 0.3565, 0.09055, 0.3565, 0.1144, 0.3856, 0.2874, 0.06192, 0.3234, 0.07283, 0.3234, 0.07283, 0.2874, 0.06192, 0.3234, 0.4272, 0.2874, 0.4381, 0.2874, 0.4381, 0.3234, 0.4272, 0.1435, 0.4094, 0.1144, 0.3856, 0.1144, 0.3856, 0.1435, 0.4094, 0.25, 0.05823, 0.2874, 0.06192, 0.2874, 0.06192, 0.25, 0.05823, 0.3565, 0.4094, 0.3234, 0.4272, 0.3234, 0.4272, 0.3565, 0.4094, 0.1766, 0.4272, 0.1435, 0.4094, 0.1435, 0.4094, 0.1766, 0.4272, 0.2126, 0.06192, 0.25, 0.05823, 0.25, 0.05823, 0.2126, 0.06192, 0.3856, 0.3856, 0.3565, 0.4094, 0.3565, 0.4094, 0.3856, 0.3856, 0.2126, 0.4381, 0.1766, 0.4272, 0.1766, 0.4272, 0.2126, 0.4381, 0.1766, 0.07283, 0.2126, 0.06192, 0.2126, 0.06192, 0.1766, 0.07283, 0.4094, 0.3565, 0.3856, 0.3856, 0.3856, 0.3856, 0.4094, 0.3565, 0.25, 0.4418, 0.2126, 0.4381, 0.2126, 0.4381, 0.25, 0.4418, 0.1435, 0.09055, 0.1766, 0.07283, 0.1766, 0.07283, 0.1435, 0.09055, 0.4272, 0.3234, 0.4094, 0.3565, 0.4094, 0.3565, 0.4272, 0.3234, 0.1144, 0.1144, 0.1435, 0.09055, 0.1435, 0.09055, 0.1144, 0.1144, 0.4381, 0.2874, 0.4272, 0.3234, 0.4272, 0.3234, 0.4381, 0.2874, 0.09055, 0.1435, 0.1144, 0.1144, 0.1144, 0.1144, 0.09055, 0.1435, 0.4418, 0.25, 0.4381, 0.2874, 0.4381, 0.2874, 0.4418, 0.25, 0.07283, 0.1766, 0.09055, 0.1435, 0.09055, 0.1435, 0.07283, 0.1766, 0.4381, 0.2126, 0.4418, 0.25, 0.4418, 0.25, 0.4381, 0.2126, 0.06192, 0.2126, 0.07283, 0.1766, 0.07283, 0.1766, 0.06192, 0.2126, 0.4272, 0.1766, 0.4381, 0.2126, 0.4381, 0.2126, 0.4272, 0.1766, 0.05823, 0.25, 0.06192, 0.2126, 0.06192, 0.2126, 0.05823, 0.25, 0.4094, 0.1435, 0.4272, 0.1766, 0.4272, 0.1766, 0.4094, 0.1435, 0.06192, 0.2874, 0.05823, 0.25, 0.05823, 0.25, 0.06192, 0.2874, 0.3856, 0.1144, 0.4094, 0.1435, 0.4094, 0.1435, 0.3856, 0.1144, 0.07283, 0.3234, 0.06192, 0.2874, 0.06192, 0.2874, 0.07283, 0.3234, 0.3565, 0.09055, 0.3856, 0.1144, 0.3856, 0.1144, 0.3565, 0.09055])
me_cylinder_003.update()

# ---- objects
ob_carmodel = bpy.data.objects.new('carmodel', me_cube)
ob_camera = bpy.data.objects.new('Camera', cam_camera)
ob_wheel = bpy.data.objects.new('wheel', me_cylinder)
ob_wheel_001 = bpy.data.objects.new('wheel.001', me_cylinder_001)
ob_wheel_002 = bpy.data.objects.new('wheel.002', me_cylinder_002)
ob_wheel_003 = bpy.data.objects.new('wheel.003', me_cylinder_003)

# ---- transforms, parenting, visibility, modifiers, constraints
ob_carmodel.location = (0.0, 0.0, 1.0)
ob_carmodel.scale = (1.0, 3.0, 1.0)
ob_carmodel.lock_rotations_4d = False
ob_carmodel.empty_display_type = 'ARROWS'
ob_carmodel.lineart.crease_threshold = 0.0
ob_camera.location = (7.359, -6.926, 4.958)
ob_camera.rotation_euler = (1.109, 0.0, 0.8149)
ob_camera.lock_rotations_4d = False
ob_camera.empty_display_type = 'ARROWS'
ob_camera.color = (0.0, 0.0, 0.0, 0.0)
ob_camera.display_type = 'WIRE'
ob_camera.lineart.crease_threshold = 0.0
ob_wheel.location = (0.9306, -2.01, 0.3903)
ob_wheel.rotation_euler = (-0.0, 1.571, 0.0)
ob_wheel.scale = (0.4, 0.4, 0.1792)
ob_wheel_001.location = (0.9306, 1.653, 0.3903)
ob_wheel_001.rotation_euler = (-0.0, 1.571, 0.0)
ob_wheel_001.scale = (0.4, 0.4, 0.1792)
ob_wheel_002.location = (-0.9249, 1.653, 0.3903)
ob_wheel_002.rotation_euler = (3.142, 1.571, 0.0)
ob_wheel_002.scale = (0.4, 0.4, 0.1792)
ob_wheel_003.location = (-0.9249, -2.055, 0.3903)
ob_wheel_003.rotation_euler = (3.142, 1.571, 0.0)
ob_wheel_003.scale = (0.4, 0.4, 0.1792)

# ---- collection membership
col_collection.objects.link(ob_carmodel)
col_collection.objects.link(ob_camera)
col_collection.objects.link(ob_wheel)
col_collection.objects.link(ob_wheel_001)
col_collection.objects.link(ob_wheel_002)
col_collection.objects.link(ob_wheel_003)
def _layer_coll(name, lc=None):
    lc = lc or bpy.context.view_layer.layer_collection
    for c in lc.children:
        if c.name == name: return c
        r = _layer_coll(name, c)
        if r: return r
_layer_coll('Collection 2').exclude = True

# ---- scene / render settings (as saved in the file)
scene.camera = ob_camera
scene.frame_start = 1; scene.frame_end = 250; scene.frame_set(1)
scene.render.engine = 'BLENDER_EEVEE_NEXT'
scene.cycles.sampling_pattern = 'TABULATED_SOBOL'
bpy.context.view_layer.update()

# ---- added for rendering (the .blend has no usable light): sun
light_auto_sun = bpy.data.lights.new('AutoSun', 'SUN')
light_auto_sun.energy = 3.0
light_auto_sun.angle = 0.0523599
ob_auto_sun = bpy.data.objects.new('AutoSun', light_auto_sun)
scene.collection.objects.link(ob_auto_sun)
ob_auto_sun.rotation_euler = (0.872665, 0.174533, 0.523599)
bpy.context.view_layer.update()

